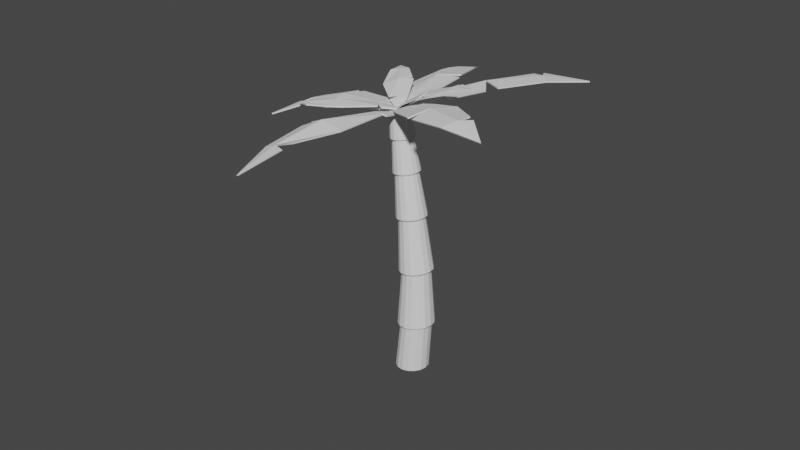 # Source: PlamTree_V2.blend  (saved by Blender 3.6.11; exported with 4.5.12 LTS)
import bpy
from mathutils import Matrix  # noqa: F401  (used for matrix-valued properties, if any)

bpy.ops.wm.read_factory_settings(use_empty=True)
scene = bpy.context.scene
scene.name = 'Scene'

# ---- collections
col_collection = bpy.data.collections.new('Collection'); scene.collection.children.link(col_collection)
col_collection_2 = bpy.data.collections.new('Collection 2'); scene.collection.children.link(col_collection_2)
col_collection_2_001 = bpy.data.collections.new('Collection 2.001'); scene.collection.children.link(col_collection_2_001)

# ---- world
world_world = bpy.data.worlds.new('World'); scene.world = world_world
world_world.use_nodes = True; world_world.node_tree.nodes.clear()
_N = world_world.node_tree.nodes; _L = world_world.node_tree.links
n0 = _N.new('ShaderNodeOutputWorld'); n0.name = 'World Output'; n0.location = (300, 300)
n1 = _N.new('ShaderNodeBackground'); n1.name = 'Background'; n1.location = (10, 300)
n1.inputs[0].default_value = (0.05088, 0.05088, 0.05088, 1.0)
_L.new(n1.outputs[0], n0.inputs[0])
n0.is_active_output = True
world_world.color = (0.05088, 0.05088, 0.05088)
world_world.use_sun_shadow = False
world_world.sun_shadow_jitter_overblur = 0.0

# ---- meshes
me_plane = bpy.data.meshes.new('Plane')
me_plane.from_pydata([(-0.1281, -0.005108, -0.1727), (0.1699, -0.005108, -0.1726), (0.02091, 2.246, -0.2706), (-0.3559, 1.646, -0.02818), (-0.5796, 1.055, -0.03456), (-0.3543, 0.3896, -0.04626), (0.3502, 0.3368, -0.0818), (0.5658, 1.038, -0.00544), (0.3916, 1.712, -0.07516), (0.02091, -0.005108, -0.1655), (0.0004832, 0.3368, -0.04024), (0.03417, 1.054, 0.0946), (0.005341, 1.712, -0.02553), (0.5248, 1.144, 0.00467), (-0.3349, 1.756, -0.05256), (-0.3406, 0.3198, -0.09125)], [], [(12, 8, 2), (9, 1, 6, 10), (10, 6, 7, 11), (11, 13, 8, 12), (4, 11, 12, 3), (5, 10, 11, 4), (0, 9, 10, 15), (14, 12, 2)])
_uv = me_plane.uv_layers.new(name='UVMap')
_uv.uv.foreach_set('vector', [0.5, 0.75, 1.0, 0.75, 0.5, 1.0, 0.5, 0.0, 1.0, 0.0, 1.0, 0.25, 0.5, 0.25, 0.5, 0.25, 1.0, 0.25, 1.0, 0.5, 0.5, 0.5, 0.5, 0.5, 1.0, 0.5, 1.0, 0.75, 0.5, 0.75, 0.0, 0.5, 0.5, 0.5, 0.5, 0.75, 0.0, 0.75, 0.0, 0.25, 0.5, 0.25, 0.5, 0.5, 0.0, 0.5, 0.0, 0.0, 0.5, 0.0, 0.5, 0.25, 0.0, 0.25, 0.0, 0.75, 0.5, 0.75, 0.0, 1.0])
me_plane.update()
me_plane_002 = bpy.data.meshes.new('Plane.002')
me_plane_002.from_pydata([(-0.1281, -0.005108, -0.1727), (0.1699, -0.005108, -0.1726), (0.02091, 2.246, -0.3171), (-0.377, 1.644, -0.03479), (-0.5796, 1.055, -0.03456), (-0.3543, 0.3896, -0.04626), (0.3502, 0.3368, -0.0818), (0.5596, 1.009, -0.004351), (0.3916, 1.712, -0.07516), (0.02091, -0.005108, -0.1655), (0.0004832, 0.3368, -0.04024), (0.03417, 1.054, 0.0946), (0.005341, 1.712, -0.02553), (0.5654, 1.151, 0.00815), (-0.3349, 1.756, -0.05256), (-0.3406, 0.3198, -0.09125)], [], [(12, 8, 2), (9, 1, 6, 10), (10, 6, 7, 11), (11, 13, 8, 12), (4, 11, 12, 3), (5, 10, 11, 4), (0, 9, 10, 15), (14, 12, 2)])
_uv = me_plane_002.uv_layers.new(name='UVMap')
_uv.uv.foreach_set('vector', [0.5, 0.75, 1.0, 0.75, 0.5, 1.0, 0.5, 0.0, 1.0, 0.0, 1.0, 0.25, 0.5, 0.25, 0.5, 0.25, 1.0, 0.25, 1.0, 0.5, 0.5, 0.5, 0.5, 0.5, 1.0, 0.5, 1.0, 0.75, 0.5, 0.75, 0.0, 0.5, 0.5, 0.5, 0.5, 0.75, 0.0, 0.75, 0.0, 0.25, 0.5, 0.25, 0.5, 0.5, 0.0, 0.5, 0.0, 0.0, 0.5, 0.0, 0.5, 0.25, 0.0, 0.25, 0.0, 0.75, 0.5, 0.75, 0.0, 1.0])
me_plane_002.update()
me_plane_003 = bpy.data.meshes.new('Plane.003')
me_plane_003.from_pydata([(-0.1281, -0.005108, -0.1727), (0.1699, -0.005108, -0.1726), (0.02091, 2.246, -0.3436), (-0.3376, 1.655, -0.04597), (-0.5796, 1.055, -0.03456), (-0.3543, 0.3896, -0.04626), (0.3502, 0.3368, -0.0818), (0.55, 1.01, 0.002762), (0.3916, 1.712, -0.07516), (0.02091, -0.005108, -0.1655), (0.0004832, 0.3368, -0.04024), (0.03417, 1.054, 0.0946), (0.005341, 1.712, -0.02553), (0.5654, 1.151, 0.00815), (-0.2933, 1.779, -0.07844), (-0.3406, 0.3198, -0.09125)], [], [(12, 8, 2), (9, 1, 6, 10), (10, 6, 7, 11), (11, 13, 8, 12), (4, 11, 12, 3), (5, 10, 11, 4), (0, 9, 10, 15), (14, 12, 2)])
_uv = me_plane_003.uv_layers.new(name='UVMap')
_uv.uv.foreach_set('vector', [0.5, 0.75, 1.0, 0.75, 0.5, 1.0, 0.5, 0.0, 1.0, 0.0, 1.0, 0.25, 0.5, 0.25, 0.5, 0.25, 1.0, 0.25, 1.0, 0.5, 0.5, 0.5, 0.5, 0.5, 1.0, 0.5, 1.0, 0.75, 0.5, 0.75, 0.0, 0.5, 0.5, 0.5, 0.5, 0.75, 0.0, 0.75, 0.0, 0.25, 0.5, 0.25, 0.5, 0.5, 0.0, 0.5, 0.0, 0.0, 0.5, 0.0, 0.5, 0.25, 0.0, 0.25, 0.0, 0.75, 0.5, 0.75, 0.0, 1.0])
me_plane_003.update()
me_plane_004 = bpy.data.meshes.new('Plane.004')
me_plane_004.from_pydata([(-0.1281, -0.005108, -0.1727), (0.1699, -0.005108, -0.1726), (0.02091, 2.246, -0.2478), (-0.3759, 1.636, -0.007458), (-0.5796, 1.055, -0.03456), (-0.3543, 0.3896, -0.04626), (0.3502, 0.3368, -0.0818), (0.5598, 1.014, 0.01753), (0.3916, 1.712, -0.07516), (0.02091, -0.005108, -0.1655), (0.0004832, 0.3368, -0.04024), (0.03417, 1.054, 0.0946), (0.005341, 1.712, -0.02553), (0.5654, 1.151, 0.00815), (-0.3349, 1.756, -0.05256), (-0.3406, 0.3198, -0.09125)], [], [(12, 8, 2), (9, 1, 6, 10), (10, 6, 7, 11), (11, 13, 8, 12), (4, 11, 12, 3), (5, 10, 11, 4), (0, 9, 10, 15), (14, 12, 2)])
_uv = me_plane_004.uv_layers.new(name='UVMap')
_uv.uv.foreach_set('vector', [0.5, 0.75, 1.0, 0.75, 0.5, 1.0, 0.5, 0.0, 1.0, 0.0, 1.0, 0.25, 0.5, 0.25, 0.5, 0.25, 1.0, 0.25, 1.0, 0.5, 0.5, 0.5, 0.5, 0.5, 1.0, 0.5, 1.0, 0.75, 0.5, 0.75, 0.0, 0.5, 0.5, 0.5, 0.5, 0.75, 0.0, 0.75, 0.0, 0.25, 0.5, 0.25, 0.5, 0.5, 0.0, 0.5, 0.0, 0.0, 0.5, 0.0, 0.5, 0.25, 0.0, 0.25, 0.0, 0.75, 0.5, 0.75, 0.0, 1.0])
me_plane_004.update()
me_plane_005 = bpy.data.meshes.new('Plane.005')
me_plane_005.from_pydata([(-0.1281, -0.005108, -0.1727), (0.1699, -0.005108, -0.1726), (0.02091, 2.246, -0.2478), (-0.3734, 1.701, -0.0709), (-0.5796, 1.055, -0.03456), (-0.3543, 0.3896, -0.04626), (0.3502, 0.3368, -0.0818), (0.4945, 0.9814, 0.01932), (0.3916, 1.712, -0.07516), (0.02091, -0.005108, -0.1655), (0.0004832, 0.3368, -0.04024), (0.03417, 1.054, 0.0946), (0.005341, 1.712, -0.02553), (0.5654, 1.151, 0.00815), (-0.3349, 1.756, -0.05256), (-0.3406, 0.3198, -0.09125)], [], [(12, 8, 2), (9, 1, 6, 10), (10, 6, 7, 11), (11, 13, 8, 12), (4, 11, 12, 3), (5, 10, 11, 4), (0, 9, 10, 15), (14, 12, 2)])
_uv = me_plane_005.uv_layers.new(name='UVMap')
_uv.uv.foreach_set('vector', [0.5, 0.75, 1.0, 0.75, 0.5, 1.0, 0.5, 0.0, 1.0, 0.0, 1.0, 0.25, 0.5, 0.25, 0.5, 0.25, 1.0, 0.25, 1.0, 0.5, 0.5, 0.5, 0.5, 0.5, 1.0, 0.5, 1.0, 0.75, 0.5, 0.75, 0.0, 0.5, 0.5, 0.5, 0.5, 0.75, 0.0, 0.75, 0.0, 0.25, 0.5, 0.25, 0.5, 0.5, 0.0, 0.5, 0.0, 0.0, 0.5, 0.0, 0.5, 0.25, 0.0, 0.25, 0.0, 0.75, 0.5, 0.75, 0.0, 1.0])
me_plane_005.update()
me_plane_006 = bpy.data.meshes.new('Plane.006')
me_plane_006.from_pydata([(-0.1281, -0.005108, -0.1727), (0.1699, -0.005108, -0.1726), (0.02017, 2.239, -0.3033), (-0.3559, 1.646, -0.02818), (-0.5796, 1.055, -0.03456), (-0.3543, 0.3896, -0.04626), (0.3502, 0.3368, -0.0818), (0.5658, 1.038, -0.00544), (0.3916, 1.712, -0.07516), (0.02091, -0.005108, -0.1655), (0.0004832, 0.3368, -0.04024), (0.03417, 1.054, 0.0946), (0.005341, 1.712, -0.02553), (0.5248, 1.144, 0.00467), (-0.3349, 1.756, -0.05256), (-0.3406, 0.3198, -0.09125)], [], [(12, 8, 2), (9, 1, 6, 10), (10, 6, 7, 11), (11, 13, 8, 12), (4, 11, 12, 3), (5, 10, 11, 4), (0, 9, 10, 15), (14, 12, 2)])
_uv = me_plane_006.uv_layers.new(name='UVMap')
_uv.uv.foreach_set('vector', [0.5, 0.75, 1.0, 0.75, 0.5, 1.0, 0.5, 0.0, 1.0, 0.0, 1.0, 0.25, 0.5, 0.25, 0.5, 0.25, 1.0, 0.25, 1.0, 0.5, 0.5, 0.5, 0.5, 0.5, 1.0, 0.5, 1.0, 0.75, 0.5, 0.75, 0.0, 0.5, 0.5, 0.5, 0.5, 0.75, 0.0, 0.75, 0.0, 0.25, 0.5, 0.25, 0.5, 0.5, 0.0, 0.5, 0.0, 0.0, 0.5, 0.0, 0.5, 0.25, 0.0, 0.25, 0.0, 0.75, 0.5, 0.75, 0.0, 1.0])
me_plane_006.update()
me_plane_007 = bpy.data.meshes.new('Plane.007')
me_plane_007.from_pydata([(-0.1281, -0.005108, -0.1727), (0.1699, -0.005108, -0.1726), (0.01892, 2.227, -0.3962), (-0.3559, 1.646, -0.02818), (-0.5796, 1.055, -0.03456), (-0.3543, 0.3896, -0.04626), (0.3502, 0.3368, -0.0818), (0.5658, 1.038, -0.00544), (0.3916, 1.712, -0.07516), (0.02091, -0.005108, -0.1655), (0.0004832, 0.3368, -0.04024), (0.03417, 1.054, 0.0946), (0.005341, 1.712, -0.02553), (0.5248, 1.144, 0.00467), (-0.3349, 1.756, -0.05256), (-0.3406, 0.3198, -0.09125)], [], [(12, 8, 2), (9, 1, 6, 10), (10, 6, 7, 11), (11, 13, 8, 12), (4, 11, 12, 3), (5, 10, 11, 4), (0, 9, 10, 15), (14, 12, 2)])
_uv = me_plane_007.uv_layers.new(name='UVMap')
_uv.uv.foreach_set('vector', [0.5, 0.75, 1.0, 0.75, 0.5, 1.0, 0.5, 0.0, 1.0, 0.0, 1.0, 0.25, 0.5, 0.25, 0.5, 0.25, 1.0, 0.25, 1.0, 0.5, 0.5, 0.5, 0.5, 0.5, 1.0, 0.5, 1.0, 0.75, 0.5, 0.75, 0.0, 0.5, 0.5, 0.5, 0.5, 0.75, 0.0, 0.75, 0.0, 0.25, 0.5, 0.25, 0.5, 0.5, 0.0, 0.5, 0.0, 0.0, 0.5, 0.0, 0.5, 0.25, 0.0, 0.25, 0.0, 0.75, 0.5, 0.75, 0.0, 1.0])
me_plane_007.update()
me_plane_008 = bpy.data.meshes.new('Plane.008')
me_plane_008.from_pydata([(-0.1281, -0.005108, -0.1727), (0.1699, -0.005108, -0.1726), (0.02005, 2.238, -0.312), (-0.3559, 1.646, -0.02818), (-0.5796, 1.055, -0.03456), (-0.3543, 0.3896, -0.04626), (0.3502, 0.3368, -0.0818), (0.5658, 1.038, -0.00544), (0.3916, 1.712, -0.07516), (0.02091, -0.005108, -0.1655), (0.0004832, 0.3368, -0.04024), (0.03417, 1.054, 0.0946), (0.005341, 1.712, -0.02553), (0.5248, 1.144, 0.00467), (-0.3349, 1.756, -0.05256), (-0.3406, 0.3198, -0.09125)], [], [(12, 8, 2), (9, 1, 6, 10), (10, 6, 7, 11), (11, 13, 8, 12), (4, 11, 12, 3), (5, 10, 11, 4), (0, 9, 10, 15), (14, 12, 2)])
_uv = me_plane_008.uv_layers.new(name='UVMap')
_uv.uv.foreach_set('vector', [0.5, 0.75, 1.0, 0.75, 0.5, 1.0, 0.5, 0.0, 1.0, 0.0, 1.0, 0.25, 0.5, 0.25, 0.5, 0.25, 1.0, 0.25, 1.0, 0.5, 0.5, 0.5, 0.5, 0.5, 1.0, 0.5, 1.0, 0.75, 0.5, 0.75, 0.0, 0.5, 0.5, 0.5, 0.5, 0.75, 0.0, 0.75, 0.0, 0.25, 0.5, 0.25, 0.5, 0.5, 0.0, 0.5, 0.0, 0.0, 0.5, 0.0, 0.5, 0.25, 0.0, 0.25, 0.0, 0.75, 0.5, 0.75, 0.0, 1.0])
me_plane_008.update()
me_cylinder_002 = bpy.data.meshes.new('Cylinder.002')
me_cylinder_002.from_pydata([(8.774e-10, 0.3789, -0.9792), (2.86e-10, 0.2279, 0.9921), (0.145, 0.3501, -0.9792), (0.0872, 0.2105, 0.9921), (0.2679, 0.2679, -0.9792), (0.1611, 0.1611, 0.9921), (0.3501, 0.145, -0.9792), (0.2105, 0.0872, 0.9921), (0.3789, -1.886e-09, -0.9792), (0.2279, 1.321e-09, 0.9921), (0.3501, -0.145, -0.9792), (0.2105, -0.0872, 0.9921), (0.2679, -0.2679, -0.9792), (0.1611, -0.1611, 0.9921), (0.145, -0.3501, -0.9792), (0.0872, -0.2105, 0.9921), (8.774e-10, -0.3789, -0.9792), (2.86e-10, -0.2279, 0.9921), (-0.145, -0.3501, -0.9792), (-0.0872, -0.2105, 0.9921), (-0.2679, -0.2679, -0.9792), (-0.1611, -0.1611, 0.9921), (-0.3501, -0.145, -0.9792), (-0.2105, -0.0872, 0.9921), (-0.3789, -1.886e-09, -0.9792), (-0.2279, 1.321e-09, 0.9921), (-0.3501, 0.145, -0.9792), (-0.2105, 0.0872, 0.9921), (-0.2679, 0.2679, -0.9792), (-0.1611, 0.1611, 0.9921), (-0.145, 0.3501, -0.9792), (-0.0872, 0.2105, 0.9921), (6.003e-10, 0.4205, -0.6073), (8.178e-10, 0.3596, -0.6217), (4.494e-10, 0.3872, -0.1782), (6.518e-10, 0.3315, -0.193), (2.995e-10, 0.347, 0.227), (4.801e-10, 0.2973, 0.2142), (2.101e-10, 0.3073, 0.5542), (3.684e-10, 0.2633, 0.5444), (1.725e-10, 0.2779, 0.7983), (3.144e-10, 0.2377, 0.791), (0.09098, 0.2197, 0.791), (0.1063, 0.2568, 0.7983), (0.1008, 0.2433, 0.5444), (0.1176, 0.2839, 0.5542), (0.1138, 0.2747, 0.2142), (0.1328, 0.3206, 0.227), (0.1269, 0.3063, -0.193), (0.1482, 0.3578, -0.1782), (0.1376, 0.3323, -0.6217), (0.1609, 0.3885, -0.6073), (0.1681, 0.1681, 0.791), (0.1965, 0.1965, 0.7983), (0.1862, 0.1862, 0.5444), (0.2173, 0.2173, 0.5542), (0.2102, 0.2102, 0.2142), (0.2453, 0.2453, 0.227), (0.2344, 0.2344, -0.193), (0.2738, 0.2738, -0.1782), (0.2543, 0.2543, -0.6217), (0.2973, 0.2973, -0.6073), (0.2197, 0.09098, 0.791), (0.2568, 0.1063, 0.7983), (0.2433, 0.1008, 0.5444), (0.2839, 0.1176, 0.5542), (0.2747, 0.1138, 0.2142), (0.3206, 0.1328, 0.227), (0.3063, 0.1269, -0.193), (0.3578, 0.1482, -0.1782), (0.3323, 0.1376, -0.6217), (0.3885, 0.1609, -0.6073), (0.2377, 1.102e-09, 0.791), (0.2779, 6.351e-10, 0.7983), (0.2633, 6.072e-10, 0.5444), (0.3073, 9.827e-11, 0.5542), (0.2973, -8.238e-11, 0.2142), (0.347, -6.543e-10, 0.227), (0.3315, -8.526e-10, -0.193), (0.3872, -1.494e-09, -0.1782), (0.3596, -1.522e-09, -0.6217), (0.4205, -2.227e-09, -0.6073), (0.2197, -0.09098, 0.791), (0.2568, -0.1063, 0.7983), (0.2433, -0.1008, 0.5444), (0.2839, -0.1176, 0.5542), (0.2747, -0.1138, 0.2142), (0.3206, -0.1328, 0.227), (0.3063, -0.1269, -0.193), (0.3578, -0.1482, -0.1782), (0.3323, -0.1376, -0.6217), (0.3885, -0.1609, -0.6073), (0.1681, -0.1681, 0.791), (0.1965, -0.1965, 0.7983), (0.1862, -0.1862, 0.5444), (0.2173, -0.2173, 0.5542), (0.2102, -0.2102, 0.2142), (0.2453, -0.2453, 0.227), (0.2344, -0.2344, -0.193), (0.2738, -0.2738, -0.1782), (0.2543, -0.2543, -0.6217), (0.2973, -0.2973, -0.6073), (0.09098, -0.2197, 0.791), (0.1063, -0.2568, 0.7983), (0.1008, -0.2433, 0.5444), (0.1176, -0.2839, 0.5542), (0.1138, -0.2747, 0.2142), (0.1328, -0.3206, 0.227), (0.1269, -0.3063, -0.193), (0.1482, -0.3578, -0.1782), (0.1376, -0.3323, -0.6217), (0.1609, -0.3885, -0.6073), (3.144e-10, -0.2377, 0.791), (1.725e-10, -0.2779, 0.7983), (3.684e-10, -0.2633, 0.5444), (2.101e-10, -0.3073, 0.5542), (4.801e-10, -0.2973, 0.2142), (2.995e-10, -0.347, 0.227), (6.518e-10, -0.3315, -0.193), (4.494e-10, -0.3872, -0.1782), (8.178e-10, -0.3596, -0.6217), (6.003e-10, -0.4205, -0.6073), (-0.09098, -0.2197, 0.791), (-0.1063, -0.2568, 0.7983), (-0.1008, -0.2433, 0.5444), (-0.1176, -0.2839, 0.5542), (-0.1138, -0.2747, 0.2142), (-0.1328, -0.3206, 0.227), (-0.1269, -0.3063, -0.193), (-0.1482, -0.3578, -0.1782), (-0.1376, -0.3323, -0.6217), (-0.1609, -0.3885, -0.6073), (-0.1681, -0.1681, 0.791), (-0.1965, -0.1965, 0.7983), (-0.1862, -0.1862, 0.5444), (-0.2173, -0.2173, 0.5542), (-0.2102, -0.2102, 0.2142), (-0.2453, -0.2453, 0.227), (-0.2344, -0.2344, -0.193), (-0.2738, -0.2738, -0.1782), (-0.2543, -0.2543, -0.6217), (-0.2973, -0.2973, -0.6073), (-0.2197, -0.09098, 0.791), (-0.2568, -0.1063, 0.7983), (-0.2433, -0.1008, 0.5444), (-0.2839, -0.1176, 0.5542), (-0.2747, -0.1138, 0.2142), (-0.3206, -0.1328, 0.227), (-0.3063, -0.1269, -0.193), (-0.3578, -0.1482, -0.1782), (-0.3323, -0.1376, -0.6217), (-0.3885, -0.1609, -0.6073), (-0.2377, 1.102e-09, 0.791), (-0.2779, 6.351e-10, 0.7983), (-0.2633, 6.072e-10, 0.5444), (-0.3073, 9.827e-11, 0.5542), (-0.2973, -8.238e-11, 0.2142), (-0.347, -6.543e-10, 0.227), (-0.3315, -8.526e-10, -0.193), (-0.3872, -1.494e-09, -0.1782), (-0.3596, -1.522e-09, -0.6217), (-0.4205, -2.227e-09, -0.6073), (-0.2197, 0.09098, 0.791), (-0.2568, 0.1063, 0.7983), (-0.2433, 0.1008, 0.5444), (-0.2839, 0.1176, 0.5542), (-0.2747, 0.1138, 0.2142), (-0.3206, 0.1328, 0.227), (-0.3063, 0.1269, -0.193), (-0.3578, 0.1482, -0.1782), (-0.3323, 0.1376, -0.6217), (-0.3885, 0.1609, -0.6073), (-0.1681, 0.1681, 0.791), (-0.1965, 0.1965, 0.7983), (-0.1862, 0.1862, 0.5444), (-0.2173, 0.2173, 0.5542), (-0.2102, 0.2102, 0.2142), (-0.2453, 0.2453, 0.227), (-0.2344, 0.2344, -0.193), (-0.2738, 0.2738, -0.1782), (-0.2543, 0.2543, -0.6217), (-0.2973, 0.2973, -0.6073), (-0.09098, 0.2197, 0.791), (-0.1063, 0.2568, 0.7983), (-0.1008, 0.2433, 0.5444), (-0.1176, 0.2839, 0.5542), (-0.1138, 0.2747, 0.2142), (-0.1328, 0.3206, 0.227), (-0.1269, 0.3063, -0.193), (-0.1482, 0.3578, -0.1782), (-0.1376, 0.3323, -0.6217), (-0.1609, 0.3885, -0.6073)], [], [(43, 3, 5, 53), (45, 42, 52, 55), (55, 52, 62, 65), (65, 62, 72, 75), (75, 72, 82, 85), (85, 82, 92, 95), (95, 92, 102, 105), (105, 102, 112, 115), (115, 112, 122, 125), (125, 122, 132, 135), (135, 132, 142, 145), (145, 142, 152, 155), (155, 152, 162, 165), (165, 162, 172, 175), (3, 1, 31, 29, 27, 25, 23, 21, 19, 17, 15, 13, 11, 9, 7, 5), (175, 172, 182, 185), (40, 1, 3, 43), (0, 2, 4, 6, 8, 10, 12, 14, 16, 18, 20, 22, 24, 26, 28, 30), (32, 35, 48, 51), (34, 37, 46, 49), (36, 39, 44, 47), (38, 41, 42, 45), (183, 31, 1, 40), (28, 180, 190, 30), (181, 178, 188, 191), (179, 176, 186, 189), (177, 174, 184, 187), (173, 29, 31, 183), (26, 170, 180, 28), (171, 168, 178, 181), (169, 166, 176, 179), (167, 164, 174, 177), (163, 27, 29, 173), (24, 160, 170, 26), (161, 158, 168, 171), (159, 156, 166, 169), (157, 154, 164, 167), (153, 25, 27, 163), (22, 150, 160, 24), (151, 148, 158, 161), (149, 146, 156, 159), (147, 144, 154, 157), (143, 23, 25, 153), (20, 140, 150, 22), (141, 138, 148, 151), (139, 136, 146, 149), (137, 134, 144, 147), (133, 21, 23, 143), (18, 130, 140, 20), (131, 128, 138, 141), (129, 126, 136, 139), (127, 124, 134, 137), (123, 19, 21, 133), (16, 120, 130, 18), (121, 118, 128, 131), (119, 116, 126, 129), (117, 114, 124, 127), (113, 17, 19, 123), (14, 110, 120, 16), (111, 108, 118, 121), (109, 106, 116, 119), (107, 104, 114, 117), (103, 15, 17, 113), (12, 100, 110, 14), (101, 98, 108, 111), (99, 96, 106, 109), (97, 94, 104, 107), (93, 13, 15, 103), (10, 90, 100, 12), (91, 88, 98, 101), (89, 86, 96, 99), (87, 84, 94, 97), (83, 11, 13, 93), (8, 80, 90, 10), (81, 78, 88, 91), (79, 76, 86, 89), (77, 74, 84, 87), (73, 9, 11, 83), (6, 70, 80, 8), (71, 68, 78, 81), (69, 66, 76, 79), (67, 64, 74, 77), (63, 7, 9, 73), (4, 60, 70, 6), (61, 58, 68, 71), (59, 56, 66, 69), (57, 54, 64, 67), (53, 5, 7, 63), (2, 50, 60, 4), (51, 48, 58, 61), (49, 46, 56, 59), (47, 44, 54, 57), (30, 190, 33, 0), (191, 188, 35, 32), (189, 186, 37, 34), (187, 184, 39, 36), (185, 182, 41, 38), (191, 32, 33, 190), (189, 34, 35, 188), (187, 36, 37, 186), (185, 38, 39, 184), (183, 40, 41, 182), (181, 191, 190, 180), (179, 189, 188, 178), (177, 187, 186, 176), (175, 185, 184, 174), (173, 183, 182, 172), (171, 181, 180, 170), (169, 179, 178, 168), (167, 177, 176, 166), (165, 175, 174, 164), (163, 173, 172, 162), (161, 171, 170, 160), (159, 169, 168, 158), (157, 167, 166, 156), (155, 165, 164, 154), (153, 163, 162, 152), (151, 161, 160, 150), (149, 159, 158, 148), (147, 157, 156, 146), (145, 155, 154, 144), (143, 153, 152, 142), (141, 151, 150, 140), (139, 149, 148, 138), (137, 147, 146, 136), (135, 145, 144, 134), (133, 143, 142, 132), (131, 141, 140, 130), (129, 139, 138, 128), (127, 137, 136, 126), (125, 135, 134, 124), (123, 133, 132, 122), (121, 131, 130, 120), (119, 129, 128, 118), (117, 127, 126, 116), (115, 125, 124, 114), (113, 123, 122, 112), (111, 121, 120, 110), (109, 119, 118, 108), (107, 117, 116, 106), (105, 115, 114, 104), (103, 113, 112, 102), (101, 111, 110, 100), (99, 109, 108, 98), (97, 107, 106, 96), (95, 105, 104, 94), (93, 103, 102, 92), (91, 101, 100, 90), (89, 99, 98, 88), (87, 97, 96, 86), (85, 95, 94, 84), (83, 93, 92, 82), (81, 91, 90, 80), (79, 89, 88, 78), (77, 87, 86, 76), (75, 85, 84, 74), (73, 83, 82, 72), (71, 81, 80, 70), (69, 79, 78, 68), (67, 77, 76, 66), (65, 75, 74, 64), (63, 73, 72, 62), (61, 71, 70, 60), (59, 69, 68, 58), (57, 67, 66, 56), (55, 65, 64, 54), (53, 63, 62, 52), (51, 61, 60, 50), (49, 59, 58, 48), (47, 57, 56, 46), (45, 55, 54, 44), (43, 53, 52, 42), (32, 51, 50, 33), (34, 49, 48, 35), (36, 47, 46, 37), (38, 45, 44, 39), (40, 43, 42, 41), (0, 33, 50, 2)])
_uv = me_cylinder_002.uv_layers.new(name='UVMap')
_uv.uv.foreach_set('vector', [0.9375, 0.9216, 0.9375, 1.0, 0.875, 1.0, 0.875, 0.9216, 0.9375, 0.8382, 0.9375, 0.9118, 0.875, 0.9118, 0.875, 0.8382, 0.875, 0.8382, 0.875, 0.9118, 0.8125, 0.9118, 0.8125, 0.8382, 0.8125, 0.8382, 0.8125, 0.9118, 0.75, 0.9118, 0.75, 0.8382, 0.75, 0.8382, 0.75, 0.9118, 0.6875, 0.9118, 0.6875, 0.8382, 0.6875, 0.8382, 0.6875, 0.9118, 0.625, 0.9118, 0.625, 0.8382, 0.625, 0.8382, 0.625, 0.9118, 0.5625, 0.9118, 0.5625, 0.8382, 0.5625, 0.8382, 0.5625, 0.9118, 0.5, 0.9118, 0.5, 0.8382, 0.5, 0.8382, 0.5, 0.9118, 0.4375, 0.9118, 0.4375, 0.8382, 0.4375, 0.8382, 0.4375, 0.9118, 0.375, 0.9118, 0.375, 0.8382, 0.375, 0.8382, 0.375, 0.9118, 0.3125, 0.9118, 0.3125, 0.8382, 0.3125, 0.8382, 0.3125, 0.9118, 0.25, 0.9118, 0.25, 0.8382, 0.25, 0.8382, 0.25, 0.9118, 0.1875, 0.9118, 0.1875, 0.8382, 0.1875, 0.8382, 0.1875, 0.9118, 0.125, 0.9118, 0.125, 0.8382, 0.3418, 0.4717, 0.25, 0.49, 0.1582, 0.4717, 0.08029, 0.4197, 0.02827, 0.3418, 0.01, 0.25, 0.02827, 0.1582, 0.08029, 0.08029, 0.1582, 0.02827, 0.25, 0.01, 0.3418, 0.02827, 0.4197, 0.08029, 0.4717, 0.1582, 0.49, 0.25, 0.4717, 0.3418, 0.4197, 0.4197, 0.125, 0.8382, 0.125, 0.9118, 0.0625, 0.9118, 0.0625, 0.8382, 1.0, 0.9216, 1.0, 1.0, 0.9375, 1.0, 0.9375, 0.9216, 0.75, 0.49, 0.8418, 0.4717, 0.9197, 0.4197, 0.9717, 0.3418, 0.99, 0.25, 0.9717, 0.1582, 0.9197, 0.08029, 0.8418, 0.02827, 0.75, 0.01, 0.6582, 0.02827, 0.5803, 0.08029, 0.5283, 0.1582, 0.51, 0.25, 0.5283, 0.3418, 0.5803, 0.4197, 0.6582, 0.4717, 1.0, 0.5882, 1.0, 0.6618, 0.9375, 0.6618, 0.9375, 0.5882, 1.0, 0.6716, 1.0, 0.7451, 0.9375, 0.7451, 0.9375, 0.6716, 1.0, 0.7549, 1.0, 0.8284, 0.9375, 0.8284, 0.9375, 0.7549, 1.0, 0.8382, 1.0, 0.9118, 0.9375, 0.9118, 0.9375, 0.8382, 0.0625, 0.9216, 0.0625, 1.0, 0.0, 1.0, 0.0, 0.9216, 0.125, 0.5, 0.125, 0.5784, 0.0625, 0.5784, 0.0625, 0.5, 0.125, 0.5882, 0.125, 0.6618, 0.0625, 0.6618, 0.0625, 0.5882, 0.125, 0.6716, 0.125, 0.7451, 0.0625, 0.7451, 0.0625, 0.6716, 0.125, 0.7549, 0.125, 0.8284, 0.0625, 0.8284, 0.0625, 0.7549, 0.125, 0.9216, 0.125, 1.0, 0.0625, 1.0, 0.0625, 0.9216, 0.1875, 0.5, 0.1875, 0.5784, 0.125, 0.5784, 0.125, 0.5, 0.1875, 0.5882, 0.1875, 0.6618, 0.125, 0.6618, 0.125, 0.5882, 0.1875, 0.6716, 0.1875, 0.7451, 0.125, 0.7451, 0.125, 0.6716, 0.1875, 0.7549, 0.1875, 0.8284, 0.125, 0.8284, 0.125, 0.7549, 0.1875, 0.9216, 0.1875, 1.0, 0.125, 1.0, 0.125, 0.9216, 0.25, 0.5, 0.25, 0.5784, 0.1875, 0.5784, 0.1875, 0.5, 0.25, 0.5882, 0.25, 0.6618, 0.1875, 0.6618, 0.1875, 0.5882, 0.25, 0.6716, 0.25, 0.7451, 0.1875, 0.7451, 0.1875, 0.6716, 0.25, 0.7549, 0.25, 0.8284, 0.1875, 0.8284, 0.1875, 0.7549, 0.25, 0.9216, 0.25, 1.0, 0.1875, 1.0, 0.1875, 0.9216, 0.3125, 0.5, 0.3125, 0.5784, 0.25, 0.5784, 0.25, 0.5, 0.3125, 0.5882, 0.3125, 0.6618, 0.25, 0.6618, 0.25, 0.5882, 0.3125, 0.6716, 0.3125, 0.7451, 0.25, 0.7451, 0.25, 0.6716, 0.3125, 0.7549, 0.3125, 0.8284, 0.25, 0.8284, 0.25, 0.7549, 0.3125, 0.9216, 0.3125, 1.0, 0.25, 1.0, 0.25, 0.9216, 0.375, 0.5, 0.375, 0.5784, 0.3125, 0.5784, 0.3125, 0.5, 0.375, 0.5882, 0.375, 0.6618, 0.3125, 0.6618, 0.3125, 0.5882, 0.375, 0.6716, 0.375, 0.7451, 0.3125, 0.7451, 0.3125, 0.6716, 0.375, 0.7549, 0.375, 0.8284, 0.3125, 0.8284, 0.3125, 0.7549, 0.375, 0.9216, 0.375, 1.0, 0.3125, 1.0, 0.3125, 0.9216, 0.4375, 0.5, 0.4375, 0.5784, 0.375, 0.5784, 0.375, 0.5, 0.4375, 0.5882, 0.4375, 0.6618, 0.375, 0.6618, 0.375, 0.5882, 0.4375, 0.6716, 0.4375, 0.7451, 0.375, 0.7451, 0.375, 0.6716, 0.4375, 0.7549, 0.4375, 0.8284, 0.375, 0.8284, 0.375, 0.7549, 0.4375, 0.9216, 0.4375, 1.0, 0.375, 1.0, 0.375, 0.9216, 0.5, 0.5, 0.5, 0.5784, 0.4375, 0.5784, 0.4375, 0.5, 0.5, 0.5882, 0.5, 0.6618, 0.4375, 0.6618, 0.4375, 0.5882, 0.5, 0.6716, 0.5, 0.7451, 0.4375, 0.7451, 0.4375, 0.6716, 0.5, 0.7549, 0.5, 0.8284, 0.4375, 0.8284, 0.4375, 0.7549, 0.5, 0.9216, 0.5, 1.0, 0.4375, 1.0, 0.4375, 0.9216, 0.5625, 0.5, 0.5625, 0.5784, 0.5, 0.5784, 0.5, 0.5, 0.5625, 0.5882, 0.5625, 0.6618, 0.5, 0.6618, 0.5, 0.5882, 0.5625, 0.6716, 0.5625, 0.7451, 0.5, 0.7451, 0.5, 0.6716, 0.5625, 0.7549, 0.5625, 0.8284, 0.5, 0.8284, 0.5, 0.7549, 0.5625, 0.9216, 0.5625, 1.0, 0.5, 1.0, 0.5, 0.9216, 0.625, 0.5, 0.625, 0.5784, 0.5625, 0.5784, 0.5625, 0.5, 0.625, 0.5882, 0.625, 0.6618, 0.5625, 0.6618, 0.5625, 0.5882, 0.625, 0.6716, 0.625, 0.7451, 0.5625, 0.7451, 0.5625, 0.6716, 0.625, 0.7549, 0.625, 0.8284, 0.5625, 0.8284, 0.5625, 0.7549, 0.625, 0.9216, 0.625, 1.0, 0.5625, 1.0, 0.5625, 0.9216, 0.6875, 0.5, 0.6875, 0.5784, 0.625, 0.5784, 0.625, 0.5, 0.6875, 0.5882, 0.6875, 0.6618, 0.625, 0.6618, 0.625, 0.5882, 0.6875, 0.6716, 0.6875, 0.7451, 0.625, 0.7451, 0.625, 0.6716, 0.6875, 0.7549, 0.6875, 0.8284, 0.625, 0.8284, 0.625, 0.7549, 0.6875, 0.9216, 0.6875, 1.0, 0.625, 1.0, 0.625, 0.9216, 0.75, 0.5, 0.75, 0.5784, 0.6875, 0.5784, 0.6875, 0.5, 0.75, 0.5882, 0.75, 0.6618, 0.6875, 0.6618, 0.6875, 0.5882, 0.75, 0.6716, 0.75, 0.7451, 0.6875, 0.7451, 0.6875, 0.6716, 0.75, 0.7549, 0.75, 0.8284, 0.6875, 0.8284, 0.6875, 0.7549, 0.75, 0.9216, 0.75, 1.0, 0.6875, 1.0, 0.6875, 0.9216, 0.8125, 0.5, 0.8125, 0.5784, 0.75, 0.5784, 0.75, 0.5, 0.8125, 0.5882, 0.8125, 0.6618, 0.75, 0.6618, 0.75, 0.5882, 0.8125, 0.6716, 0.8125, 0.7451, 0.75, 0.7451, 0.75, 0.6716, 0.8125, 0.7549, 0.8125, 0.8284, 0.75, 0.8284, 0.75, 0.7549, 0.8125, 0.9216, 0.8125, 1.0, 0.75, 1.0, 0.75, 0.9216, 0.875, 0.5, 0.875, 0.5784, 0.8125, 0.5784, 0.8125, 0.5, 0.875, 0.5882, 0.875, 0.6618, 0.8125, 0.6618, 0.8125, 0.5882, 0.875, 0.6716, 0.875, 0.7451, 0.8125, 0.7451, 0.8125, 0.6716, 0.875, 0.7549, 0.875, 0.8284, 0.8125, 0.8284, 0.8125, 0.7549, 0.875, 0.9216, 0.875, 1.0, 0.8125, 1.0, 0.8125, 0.9216, 0.9375, 0.5, 0.9375, 0.5784, 0.875, 0.5784, 0.875, 0.5, 0.9375, 0.5882, 0.9375, 0.6618, 0.875, 0.6618, 0.875, 0.5882, 0.9375, 0.6716, 0.9375, 0.7451, 0.875, 0.7451, 0.875, 0.6716, 0.9375, 0.7549, 0.9375, 0.8284, 0.875, 0.8284, 0.875, 0.7549, 0.0625, 0.5, 0.0625, 0.5784, 0.0, 0.5784, 0.0, 0.5, 0.0625, 0.5882, 0.0625, 0.6618, 0.0, 0.6618, 0.0, 0.5882, 0.0625, 0.6716, 0.0625, 0.7451, 0.0, 0.7451, 0.0, 0.6716, 0.0625, 0.7549, 0.0625, 0.8284, 0.0, 0.8284, 0.0, 0.7549, 0.0625, 0.8382, 0.0625, 0.9118, 0.0, 0.9118, 0.0, 0.8382, 0.0625, 0.5882, 0.0, 0.5882, 0.0, 0.5784, 0.0625, 0.5784, 0.0625, 0.6716, 0.0, 0.6716, 0.0, 0.6618, 0.0625, 0.6618, 0.0625, 0.7549, 0.0, 0.7549, 0.0, 0.7451, 0.0625, 0.7451, 0.0625, 0.8382, 0.0, 0.8382, 0.0, 0.8284, 0.0625, 0.8284, 0.0625, 0.9216, 0.0, 0.9216, 0.0, 0.9118, 0.0625, 0.9118, 0.125, 0.5882, 0.0625, 0.5882, 0.0625, 0.5784, 0.125, 0.5784, 0.125, 0.6716, 0.0625, 0.6716, 0.0625, 0.6618, 0.125, 0.6618, 0.125, 0.7549, 0.0625, 0.7549, 0.0625, 0.7451, 0.125, 0.7451, 0.125, 0.8382, 0.0625, 0.8382, 0.0625, 0.8284, 0.125, 0.8284, 0.125, 0.9216, 0.0625, 0.9216, 0.0625, 0.9118, 0.125, 0.9118, 0.1875, 0.5882, 0.125, 0.5882, 0.125, 0.5784, 0.1875, 0.5784, 0.1875, 0.6716, 0.125, 0.6716, 0.125, 0.6618, 0.1875, 0.6618, 0.1875, 0.7549, 0.125, 0.7549, 0.125, 0.7451, 0.1875, 0.7451, 0.1875, 0.8382, 0.125, 0.8382, 0.125, 0.8284, 0.1875, 0.8284, 0.1875, 0.9216, 0.125, 0.9216, 0.125, 0.9118, 0.1875, 0.9118, 0.25, 0.5882, 0.1875, 0.5882, 0.1875, 0.5784, 0.25, 0.5784, 0.25, 0.6716, 0.1875, 0.6716, 0.1875, 0.6618, 0.25, 0.6618, 0.25, 0.7549, 0.1875, 0.7549, 0.1875, 0.7451, 0.25, 0.7451, 0.25, 0.8382, 0.1875, 0.8382, 0.1875, 0.8284, 0.25, 0.8284, 0.25, 0.9216, 0.1875, 0.9216, 0.1875, 0.9118, 0.25, 0.9118, 0.3125, 0.5882, 0.25, 0.5882, 0.25, 0.5784, 0.3125, 0.5784, 0.3125, 0.6716, 0.25, 0.6716, 0.25, 0.6618, 0.3125, 0.6618, 0.3125, 0.7549, 0.25, 0.7549, 0.25, 0.7451, 0.3125, 0.7451, 0.3125, 0.8382, 0.25, 0.8382, 0.25, 0.8284, 0.3125, 0.8284, 0.3125, 0.9216, 0.25, 0.9216, 0.25, 0.9118, 0.3125, 0.9118, 0.375, 0.5882, 0.3125, 0.5882, 0.3125, 0.5784, 0.375, 0.5784, 0.375, 0.6716, 0.3125, 0.6716, 0.3125, 0.6618, 0.375, 0.6618, 0.375, 0.7549, 0.3125, 0.7549, 0.3125, 0.7451, 0.375, 0.7451, 0.375, 0.8382, 0.3125, 0.8382, 0.3125, 0.8284, 0.375, 0.8284, 0.375, 0.9216, 0.3125, 0.9216, 0.3125, 0.9118, 0.375, 0.9118, 0.4375, 0.5882, 0.375, 0.5882, 0.375, 0.5784, 0.4375, 0.5784, 0.4375, 0.6716, 0.375, 0.6716, 0.375, 0.6618, 0.4375, 0.6618, 0.4375, 0.7549, 0.375, 0.7549, 0.375, 0.7451, 0.4375, 0.7451, 0.4375, 0.8382, 0.375, 0.8382, 0.375, 0.8284, 0.4375, 0.8284, 0.4375, 0.9216, 0.375, 0.9216, 0.375, 0.9118, 0.4375, 0.9118, 0.5, 0.5882, 0.4375, 0.5882, 0.4375, 0.5784, 0.5, 0.5784, 0.5, 0.6716, 0.4375, 0.6716, 0.4375, 0.6618, 0.5, 0.6618, 0.5, 0.7549, 0.4375, 0.7549, 0.4375, 0.7451, 0.5, 0.7451, 0.5, 0.8382, 0.4375, 0.8382, 0.4375, 0.8284, 0.5, 0.8284, 0.5, 0.9216, 0.4375, 0.9216, 0.4375, 0.9118, 0.5, 0.9118, 0.5625, 0.5882, 0.5, 0.5882, 0.5, 0.5784, 0.5625, 0.5784, 0.5625, 0.6716, 0.5, 0.6716, 0.5, 0.6618, 0.5625, 0.6618, 0.5625, 0.7549, 0.5, 0.7549, 0.5, 0.7451, 0.5625, 0.7451, 0.5625, 0.8382, 0.5, 0.8382, 0.5, 0.8284, 0.5625, 0.8284, 0.5625, 0.9216, 0.5, 0.9216, 0.5, 0.9118, 0.5625, 0.9118, 0.625, 0.5882, 0.5625, 0.5882, 0.5625, 0.5784, 0.625, 0.5784, 0.625, 0.6716, 0.5625, 0.6716, 0.5625, 0.6618, 0.625, 0.6618, 0.625, 0.7549, 0.5625, 0.7549, 0.5625, 0.7451, 0.625, 0.7451, 0.625, 0.8382, 0.5625, 0.8382, 0.5625, 0.8284, 0.625, 0.8284, 0.625, 0.9216, 0.5625, 0.9216, 0.5625, 0.9118, 0.625, 0.9118, 0.6875, 0.5882, 0.625, 0.5882, 0.625, 0.5784, 0.6875, 0.5784, 0.6875, 0.6716, 0.625, 0.6716, 0.625, 0.6618, 0.6875, 0.6618, 0.6875, 0.7549, 0.625, 0.7549, 0.625, 0.7451, 0.6875, 0.7451, 0.6875, 0.8382, 0.625, 0.8382, 0.625, 0.8284, 0.6875, 0.8284, 0.6875, 0.9216, 0.625, 0.9216, 0.625, 0.9118, 0.6875, 0.9118, 0.75, 0.5882, 0.6875, 0.5882, 0.6875, 0.5784, 0.75, 0.5784, 0.75, 0.6716, 0.6875, 0.6716, 0.6875, 0.6618, 0.75, 0.6618, 0.75, 0.7549, 0.6875, 0.7549, 0.6875, 0.7451, 0.75, 0.7451, 0.75, 0.8382, 0.6875, 0.8382, 0.6875, 0.8284, 0.75, 0.8284, 0.75, 0.9216, 0.6875, 0.9216, 0.6875, 0.9118, 0.75, 0.9118, 0.8125, 0.5882, 0.75, 0.5882, 0.75, 0.5784, 0.8125, 0.5784, 0.8125, 0.6716, 0.75, 0.6716, 0.75, 0.6618, 0.8125, 0.6618, 0.8125, 0.7549, 0.75, 0.7549, 0.75, 0.7451, 0.8125, 0.7451, 0.8125, 0.8382, 0.75, 0.8382, 0.75, 0.8284, 0.8125, 0.8284, 0.8125, 0.9216, 0.75, 0.9216, 0.75, 0.9118, 0.8125, 0.9118, 0.875, 0.5882, 0.8125, 0.5882, 0.8125, 0.5784, 0.875, 0.5784, 0.875, 0.6716, 0.8125, 0.6716, 0.8125, 0.6618, 0.875, 0.6618, 0.875, 0.7549, 0.8125, 0.7549, 0.8125, 0.7451, 0.875, 0.7451, 0.875, 0.8382, 0.8125, 0.8382, 0.8125, 0.8284, 0.875, 0.8284, 0.875, 0.9216, 0.8125, 0.9216, 0.8125, 0.9118, 0.875, 0.9118, 0.9375, 0.5882, 0.875, 0.5882, 0.875, 0.5784, 0.9375, 0.5784, 0.9375, 0.6716, 0.875, 0.6716, 0.875, 0.6618, 0.9375, 0.6618, 0.9375, 0.7549, 0.875, 0.7549, 0.875, 0.7451, 0.9375, 0.7451, 0.9375, 0.8382, 0.875, 0.8382, 0.875, 0.8284, 0.9375, 0.8284, 0.9375, 0.9216, 0.875, 0.9216, 0.875, 0.9118, 0.9375, 0.9118, 1.0, 0.5882, 0.9375, 0.5882, 0.9375, 0.5784, 1.0, 0.5784, 1.0, 0.6716, 0.9375, 0.6716, 0.9375, 0.6618, 1.0, 0.6618, 1.0, 0.7549, 0.9375, 0.7549, 0.9375, 0.7451, 1.0, 0.7451, 1.0, 0.8382, 0.9375, 0.8382, 0.9375, 0.8284, 1.0, 0.8284, 1.0, 0.9216, 0.9375, 0.9216, 0.9375, 0.9118, 1.0, 0.9118, 1.0, 0.5, 1.0, 0.5784, 0.9375, 0.5784, 0.9375, 0.5])
me_cylinder_002.update()
me_plane_009 = bpy.data.meshes.new('Plane.009')
me_plane_009.from_pydata([(-0.1281, -0.005108, -0.1727), (0.1699, -0.005108, -0.1726), (0.02091, 2.246, -0.2706), (-0.3559, 1.646, -0.02818), (-0.5796, 1.055, -0.03456), (-0.3543, 0.3896, -0.04626), (0.3502, 0.3368, -0.0818), (0.5658, 1.038, -0.00544), (0.3916, 1.712, -0.07516), (0.02091, -0.005108, -0.1655), (0.0004832, 0.3368, -0.04024), (0.03417, 1.054, 0.0946), (0.005341, 1.712, -0.02553), (0.5248, 1.144, 0.00467), (-0.3349, 1.756, -0.05256), (-0.3406, 0.3198, -0.09125), (-0.07043, 0.06098, -0.1727), (0.07518, -0.0867, -0.1726), (3.46, 1.087, -0.3171), (2.34, 0.99, -0.03479), (1.338, 0.803, -0.03456), (0.4253, 0.366, -0.04626), (0.6884, -0.008958, -0.0818), (1.823, 0.2156, -0.004351), (2.821, 0.6424, -0.07516), (0.002374, -0.01286, -0.1655), (0.5175, 0.1643, -0.04024), (1.636, 0.4983, 0.0946), (2.632, 0.8339, -0.02553), (2.044, 0.2823, 0.00815), (2.534, 1.024, -0.05256), (0.3247, 0.3251, -0.09125), (0.05553, 0.05421, -0.1636), (-0.1142, -0.06819, -0.1636), (2.837, -1.289, -0.321), (2.288, -0.8053, -0.04699), (1.663, -0.3643, -0.03649), (0.6868, -0.07765, -0.04726), (0.2184, -0.3369, -0.07998), (0.9612, -0.8023, -0.002141), (1.945, -1.137, -0.07386), (-0.02932, -0.006988, -0.157), (0.4176, -0.1933, -0.04172), (1.312, -0.6158, 0.08239), (2.165, -0.9784, -0.02818), (1.133, -0.8892, 0.002817), (2.421, -0.8941, -0.07688), (0.5901, -0.04349, -0.08867), (0.1204, -0.02527, -0.2432), (-0.1512, 0.04436, -0.2432), (-1.646, -2.043, -0.3491), (-0.8419, -1.579, -0.01051), (-0.2361, -1.097, -0.04868), (0.04077, -0.4379, -0.06516), (-0.5631, -0.2252, -0.1152), (-1.244, -0.793, 0.02469), (-1.597, -1.469, -0.1059), (-0.01536, 0.009542, -0.2331), (-0.2443, -0.3069, -0.05668), (-0.7947, -0.9531, 0.1333), (-1.245, -1.559, -0.03597), (-1.349, -0.9172, 0.01148), (-0.9665, -1.679, -0.07404), (0.07889, -0.371, -0.1285), (-0.03624, -0.0699, -0.1727), (0.06681, 0.08879, -0.1726), (-3.535, 0.7534, -0.2478), (-2.812, 0.3632, -0.0709), (-1.865, 0.04009, -0.03456), (-0.7368, -0.05994, -0.04626), (-0.41, 0.2978, -0.0818), (-1.376, 0.5876, 0.01932), (-2.564, 0.7742, -0.07516), (0.01529, 0.009449, -0.1655), (-0.5309, 0.1115, -0.04024), (-1.651, 0.3666, 0.0946), (-2.697, 0.5685, -0.02553), (-1.62, 0.6815, 0.00815), (-2.885, 0.4019, -0.05256), (-0.622, -0.07573, -0.09125), (-0.07391, -0.008754, -0.13), (0.08406, 0.03284, -0.1277), (-0.9545, 1.18, 0.3052), (-0.8888, 0.8021, 0.3246), (-0.7571, 0.4665, 0.1856), (-0.3554, 0.1549, 0.02976), (0.03873, 0.2284, 0.002929), (-0.1411, 0.6154, 0.2069), (-0.5229, 0.9438, 0.3186), (0.005417, 0.01155, -0.1247), (-0.1447, 0.1767, 0.02395), (-0.4252, 0.5429, 0.2636), (-0.7253, 0.8865, 0.3439), (-0.2072, 0.6635, 0.2363), (-0.9258, 0.8638, 0.3359), (-0.3207, 0.1238, -0.0116), (0.03367, -0.04432, -0.1426), (-0.0827, 0.04525, -0.14), (-2.075, -0.8641, 0.2845), (-1.356, -0.7376, 0.369), (-0.7348, -0.5794, 0.2125), (-0.2205, -0.2576, 0.03719), (-0.452, -0.02726, 0.00699), (-1.163, -0.2272, 0.2366), (-1.714, -0.5404, 0.3622), (-0.02365, 0.0007868, -0.1367), (-0.3104, -0.1305, 0.03064), (-0.9578, -0.3888, 0.3004), (-1.557, -0.6543, 0.3907), (-1.241, -0.2794, 0.2697), (-1.468, -0.7747, 0.3818), (-0.168, -0.2288, -0.00936), (0.04074, 0.03611, -0.13), (-0.01758, -0.05708, -0.1277), (2.151, -0.4389, 0.2999), (1.63, -0.201, 0.3246), (1.116, -0.01954, 0.1856), (0.4435, 0.03572, 0.02976), (0.26, -0.1756, 0.002929), (0.8723, -0.3736, 0.2069), (1.552, -0.4487, 0.3186), (0.01073, -0.01029, -0.1247), (0.3235, -0.06506, 0.02395), (0.98, -0.2076, 0.2636), (1.622, -0.3265, 0.3439), (0.979, -0.3805, 0.2363), (1.734, -0.2292, 0.3359), (0.3801, 0.04339, -0.0116)], [], [(12, 8, 2), (9, 1, 6, 10), (10, 6, 7, 11), (11, 13, 8, 12), (4, 11, 12, 3), (5, 10, 11, 4), (0, 9, 10, 15), (14, 12, 2), (28, 24, 18), (25, 17, 22, 26), (26, 22, 23, 27), (27, 29, 24, 28), (20, 27, 28, 19), (21, 26, 27, 20), (16, 25, 26, 31), (30, 28, 18), (44, 40, 34), (41, 33, 38, 42), (42, 38, 39, 43), (43, 45, 40, 44), (36, 43, 44, 35), (37, 42, 43, 36), (32, 41, 42, 47), (46, 44, 34), (60, 56, 50), (57, 49, 54, 58), (58, 54, 55, 59), (59, 61, 56, 60), (52, 59, 60, 51), (53, 58, 59, 52), (48, 57, 58, 63), (62, 60, 50), (76, 72, 66), (73, 65, 70, 74), (74, 70, 71, 75), (75, 77, 72, 76), (68, 75, 76, 67), (69, 74, 75, 68), (64, 73, 74, 79), (78, 76, 66), (92, 88, 82), (89, 81, 86, 90), (90, 86, 87, 91), (91, 93, 88, 92), (84, 91, 92, 83), (85, 90, 91, 84), (80, 89, 90, 95), (94, 92, 82), (108, 104, 98), (105, 97, 102, 106), (106, 102, 103, 107), (107, 109, 104, 108), (100, 107, 108, 99), (101, 106, 107, 100), (96, 105, 106, 111), (110, 108, 98), (124, 120, 114), (121, 113, 118, 122), (122, 118, 119, 123), (123, 125, 120, 124), (116, 123, 124, 115), (117, 122, 123, 116), (112, 121, 122, 127), (126, 124, 114)])
_uv = me_plane_009.uv_layers.new(name='UVMap')
_uv.uv.foreach_set('vector', [0.5, 0.75, 1.0, 0.75, 0.5, 1.0, 0.5, 0.0, 1.0, 0.0, 1.0, 0.25, 0.5, 0.25, 0.5, 0.25, 1.0, 0.25, 1.0, 0.5, 0.5, 0.5, 0.5, 0.5, 1.0, 0.5, 1.0, 0.75, 0.5, 0.75, 0.0, 0.5, 0.5, 0.5, 0.5, 0.75, 0.0, 0.75, 0.0, 0.25, 0.5, 0.25, 0.5, 0.5, 0.0, 0.5, 0.0, 0.0, 0.5, 0.0, 0.5, 0.25, 0.0, 0.25, 0.0, 0.75, 0.5, 0.75, 0.0, 1.0, 0.5, 0.75, 1.0, 0.75, 0.5, 1.0, 0.5, 0.0, 1.0, 0.0, 1.0, 0.25, 0.5, 0.25, 0.5, 0.25, 1.0, 0.25, 1.0, 0.5, 0.5, 0.5, 0.5, 0.5, 1.0, 0.5, 1.0, 0.75, 0.5, 0.75, 0.0, 0.5, 0.5, 0.5, 0.5, 0.75, 0.0, 0.75, 0.0, 0.25, 0.5, 0.25, 0.5, 0.5, 0.0, 0.5, 0.0, 0.0, 0.5, 0.0, 0.5, 0.25, 0.0, 0.25, 0.0, 0.75, 0.5, 0.75, 0.0, 1.0, 0.5, 0.75, 1.0, 0.75, 0.5, 1.0, 0.5, 0.0, 1.0, 0.0, 1.0, 0.25, 0.5, 0.25, 0.5, 0.25, 1.0, 0.25, 1.0, 0.5, 0.5, 0.5, 0.5, 0.5, 1.0, 0.5, 1.0, 0.75, 0.5, 0.75, 0.0, 0.5, 0.5, 0.5, 0.5, 0.75, 0.0, 0.75, 0.0, 0.25, 0.5, 0.25, 0.5, 0.5, 0.0, 0.5, 0.0, 0.0, 0.5, 0.0, 0.5, 0.25, 0.0, 0.25, 0.0, 0.75, 0.5, 0.75, 0.0, 1.0, 0.5, 0.75, 1.0, 0.75, 0.5, 1.0, 0.5, 0.0, 1.0, 0.0, 1.0, 0.25, 0.5, 0.25, 0.5, 0.25, 1.0, 0.25, 1.0, 0.5, 0.5, 0.5, 0.5, 0.5, 1.0, 0.5, 1.0, 0.75, 0.5, 0.75, 0.0, 0.5, 0.5, 0.5, 0.5, 0.75, 0.0, 0.75, 0.0, 0.25, 0.5, 0.25, 0.5, 0.5, 0.0, 0.5, 0.0, 0.0, 0.5, 0.0, 0.5, 0.25, 0.0, 0.25, 0.0, 0.75, 0.5, 0.75, 0.0, 1.0, 0.5, 0.75, 1.0, 0.75, 0.5, 1.0, 0.5, 0.0, 1.0, 0.0, 1.0, 0.25, 0.5, 0.25, 0.5, 0.25, 1.0, 0.25, 1.0, 0.5, 0.5, 0.5, 0.5, 0.5, 1.0, 0.5, 1.0, 0.75, 0.5, 0.75, 0.0, 0.5, 0.5, 0.5, 0.5, 0.75, 0.0, 0.75, 0.0, 0.25, 0.5, 0.25, 0.5, 0.5, 0.0, 0.5, 0.0, 0.0, 0.5, 0.0, 0.5, 0.25, 0.0, 0.25, 0.0, 0.75, 0.5, 0.75, 0.0, 1.0, 0.5, 0.75, 1.0, 0.75, 0.5, 1.0, 0.5, 0.0, 1.0, 0.0, 1.0, 0.25, 0.5, 0.25, 0.5, 0.25, 1.0, 0.25, 1.0, 0.5, 0.5, 0.5, 0.5, 0.5, 1.0, 0.5, 1.0, 0.75, 0.5, 0.75, 0.0, 0.5, 0.5, 0.5, 0.5, 0.75, 0.0, 0.75, 0.0, 0.25, 0.5, 0.25, 0.5, 0.5, 0.0, 0.5, 0.0, 0.0, 0.5, 0.0, 0.5, 0.25, 0.0, 0.25, 0.0, 0.75, 0.5, 0.75, 0.0, 1.0, 0.5, 0.75, 1.0, 0.75, 0.5, 1.0, 0.5, 0.0, 1.0, 0.0, 1.0, 0.25, 0.5, 0.25, 0.5, 0.25, 1.0, 0.25, 1.0, 0.5, 0.5, 0.5, 0.5, 0.5, 1.0, 0.5, 1.0, 0.75, 0.5, 0.75, 0.0, 0.5, 0.5, 0.5, 0.5, 0.75, 0.0, 0.75, 0.0, 0.25, 0.5, 0.25, 0.5, 0.5, 0.0, 0.5, 0.0, 0.0, 0.5, 0.0, 0.5, 0.25, 0.0, 0.25, 0.0, 0.75, 0.5, 0.75, 0.0, 1.0, 0.5, 0.75, 1.0, 0.75, 0.5, 1.0, 0.5, 0.0, 1.0, 0.0, 1.0, 0.25, 0.5, 0.25, 0.5, 0.25, 1.0, 0.25, 1.0, 0.5, 0.5, 0.5, 0.5, 0.5, 1.0, 0.5, 1.0, 0.75, 0.5, 0.75, 0.0, 0.5, 0.5, 0.5, 0.5, 0.75, 0.0, 0.75, 0.0, 0.25, 0.5, 0.25, 0.5, 0.5, 0.0, 0.5, 0.0, 0.0, 0.5, 0.0, 0.5, 0.25, 0.0, 0.25, 0.0, 0.75, 0.5, 0.75, 0.0, 1.0])
me_plane_009.update()
me_cylinder_001 = bpy.data.meshes.new('Cylinder.001')
me_cylinder_001.from_pydata([(0.2445, 0.3789, -0.9772), (-0.1347, 0.2279, 0.9892), (0.3893, 0.3501, -0.975), (-0.04839, 0.2105, 0.9932), (0.5121, 0.2679, -0.9731), (0.0248, 0.1611, 0.9965), (0.5942, 0.145, -0.9719), (0.0737, 0.0872, 0.9988), (0.623, 0.0, -0.9714), (0.09087, 0.0, 0.9995), (0.5937, -0.145, -0.9719), (0.0737, -0.0872, 0.9988), (0.5104, -0.2679, -0.9732), (0.0248, -0.1611, 0.9965), (0.3857, -0.3501, -0.9751), (-0.04839, -0.2105, 0.9932), (0.2408, -0.3789, -0.9773), (-0.1347, -0.2279, 0.9892), (0.09792, -0.3501, -0.9795), (-0.221, -0.2105, 0.9852), (-0.02357, -0.2679, -0.9813), (-0.2942, -0.1611, 0.9819), (-0.1052, -0.145, -0.9826), (-0.3431, -0.0872, 0.9796), (-0.134, 0.0, -0.983), (-0.3603, 0.0, 0.9788), (-0.1052, 0.145, -0.9826), (-0.3431, 0.0872, 0.9796), (-0.02312, 0.2679, -0.9813), (-0.2942, 0.1611, 0.9819), (0.09967, 0.3501, -0.9794), (-0.221, 0.2105, 0.9852), (0.3476, 0.4205, -0.6024), (0.3455, 0.3596, -0.6168), (0.3362, 0.3872, -0.1712), (0.3391, 0.3315, -0.186), (0.2, 0.347, 0.2318), (0.2055, 0.2973, 0.2191), (0.05684, 0.3073, 0.5557), (0.06112, 0.2633, 0.546), (-0.04992, 0.2779, 0.7973), (-0.04673, 0.2377, 0.7901), (0.04334, 0.2197, 0.7942), (0.05536, 0.2568, 0.8021), (0.1609, 0.2433, 0.5506), (0.1733, 0.2839, 0.561), (0.3181, 0.2747, 0.2243), (0.3314, 0.3206, 0.2378), (0.465, 0.3063, -0.1809), (0.4832, 0.3578, -0.1652), (0.4827, 0.3323, -0.613), (0.5079, 0.3885, -0.5979), (0.1197, 0.1681, 0.7977), (0.1446, 0.1965, 0.8062), (0.2454, 0.1862, 0.5545), (0.272, 0.2173, 0.5656), (0.4136, 0.2102, 0.2287), (0.4429, 0.2453, 0.2429), (0.5717, 0.2344, -0.1766), (0.6078, 0.2738, -0.1601), (0.5989, 0.2543, -0.6098), (0.6438, 0.2973, -0.594), (0.1707, 0.09098, 0.8001), (0.2043, 0.1063, 0.809), (0.3019, 0.1008, 0.5571), (0.3379, 0.1176, 0.5686), (0.4774, 0.1138, 0.2316), (0.5173, 0.1328, 0.2463), (0.6431, 0.1269, -0.1737), (0.6911, 0.1482, -0.1567), (0.6766, 0.1376, -0.6077), (0.7346, 0.1609, -0.5915), (0.1886, 0.0, 0.8009), (0.2252, 0.0, 0.8099), (0.3218, 0.0, 0.558), (0.3611, 0.0, 0.5697), (0.4998, 0.0, 0.2326), (0.5435, 0.0, 0.2475), (0.6681, 0.0, -0.1727), (0.7204, 0.0, -0.1555), (0.7039, 0.0, -0.6069), (0.7665, 0.0, -0.5906), (0.1708, -0.09098, 0.8001), (0.2043, -0.1063, 0.809), (0.3019, -0.1008, 0.5571), (0.3379, -0.1176, 0.5686), (0.4772, -0.1138, 0.2316), (0.5171, -0.1328, 0.2463), (0.6426, -0.1269, -0.1737), (0.6906, -0.1482, -0.1567), (0.6761, -0.1376, -0.6077), (0.7341, -0.1609, -0.5915), (0.1197, -0.1681, 0.7977), (0.1446, -0.1965, 0.8062), (0.2453, -0.1862, 0.5545), (0.2718, -0.2173, 0.5655), (0.4127, -0.2102, 0.2286), (0.4418, -0.2453, 0.2428), (0.5701, -0.2344, -0.1767), (0.606, -0.2738, -0.1602), (0.597, -0.2543, -0.6099), (0.6416, -0.2973, -0.5942), (0.04335, -0.2197, 0.7942), (0.05536, -0.2568, 0.8021), (0.1605, -0.2433, 0.5506), (0.1728, -0.2839, 0.561), (0.3162, -0.2747, 0.2241), (0.3292, -0.3206, 0.2376), (0.4616, -0.3063, -0.1811), (0.4793, -0.3578, -0.1654), (0.4787, -0.3323, -0.6132), (0.5033, -0.3885, -0.5981), (-0.04669, -0.2377, 0.7901), (-0.04988, -0.2779, 0.7973), (0.06071, -0.2633, 0.546), (0.05639, -0.3073, 0.5557), (0.2035, -0.2973, 0.219), (0.1977, -0.347, 0.2317), (0.3357, -0.3315, -0.1861), (0.3322, -0.3872, -0.1713), (0.3415, -0.3596, -0.6169), (0.343, -0.4205, -0.6025), (-0.1367, -0.2197, 0.786), (-0.155, -0.2568, 0.7925), (-0.03884, -0.2433, 0.5415), (-0.05982, -0.2839, 0.5504), (0.09191, -0.2747, 0.2139), (0.06742, -0.3206, 0.2257), (0.2116, -0.3063, -0.1911), (0.1873, -0.3578, -0.1772), (0.2065, -0.3323, -0.6206), (0.1851, -0.3885, -0.6069), (-0.2131, -0.1681, 0.7825), (-0.2443, -0.1965, 0.7884), (-0.1233, -0.1862, 0.5376), (-0.1584, -0.2173, 0.5458), (-0.002866, -0.2102, 0.2096), (-0.04321, -0.2453, 0.2206), (0.1061, -0.2344, -0.1954), (0.06404, -0.2738, -0.1823), (0.09167, -0.2543, -0.6238), (0.05086, -0.2973, -0.6107), (-0.2642, -0.09098, 0.7801), (-0.3041, -0.1063, 0.7856), (-0.1797, -0.1008, 0.535), (-0.2243, -0.1176, 0.5428), (-0.06641, -0.1138, 0.2066), (-0.1174, -0.1328, 0.2172), (0.03523, -0.1269, -0.1983), (-0.01875, -0.1482, -0.1857), (0.0145, -0.1376, -0.6259), (-0.03936, -0.1609, -0.6132), (-0.2821, 0.0, 0.7793), (-0.325, 0.0, 0.7847), (-0.1995, 0.0, 0.5341), (-0.2474, 0.0, 0.5417), (-0.08881, 0.0, 0.2056), (-0.1435, 0.0, 0.216), (0.01019, 0.0, -0.1993), (-0.04799, 0.0, -0.1869), (-0.01278, 0.0, -0.6267), (-0.07124, 0.0, -0.6141), (-0.2642, 0.09098, 0.7801), (-0.3041, 0.1063, 0.7856), (-0.1797, 0.1008, 0.535), (-0.2243, 0.1176, 0.5428), (-0.06641, 0.1138, 0.2066), (-0.1174, 0.1328, 0.2172), (0.03523, 0.1269, -0.1983), (-0.01875, 0.1482, -0.1857), (0.0145, 0.1376, -0.6259), (-0.03936, 0.1609, -0.6132), (-0.2132, 0.1681, 0.7825), (-0.2445, 0.1965, 0.7884), (-0.1232, 0.1862, 0.5376), (-0.1583, 0.2173, 0.5458), (-0.002608, 0.2102, 0.2096), (-0.04292, 0.2453, 0.2206), (0.1065, 0.2344, -0.1954), (0.06453, 0.2738, -0.1823), (0.09217, 0.2543, -0.6238), (0.05144, 0.2973, -0.6107), (-0.1368, 0.2197, 0.786), (-0.1552, 0.2568, 0.7925), (-0.03864, 0.2433, 0.5414), (-0.05959, 0.2839, 0.5504), (0.09288, 0.2747, 0.2139), (0.06853, 0.3206, 0.2257), (0.2133, 0.3063, -0.1911), (0.1892, 0.3578, -0.1772), (0.2084, 0.3323, -0.6206), (0.1873, 0.3885, -0.6069)], [], [(43, 3, 5, 53), (45, 42, 52, 55), (55, 52, 62, 65), (65, 62, 72, 75), (75, 72, 82, 85), (85, 82, 92, 95), (95, 92, 102, 105), (105, 102, 112, 115), (115, 112, 122, 125), (125, 122, 132, 135), (135, 132, 142, 145), (145, 142, 152, 155), (155, 152, 162, 165), (165, 162, 172, 175), (3, 1, 31, 29, 27, 25, 23, 21, 19, 17, 15, 13, 11, 9, 7, 5), (175, 172, 182, 185), (40, 1, 3, 43), (0, 2, 4, 6, 8, 10, 12, 14, 16, 18, 20, 22, 24, 26, 28, 30), (32, 35, 48, 51), (34, 37, 46, 49), (36, 39, 44, 47), (38, 41, 42, 45), (183, 31, 1, 40), (28, 180, 190, 30), (181, 178, 188, 191), (179, 176, 186, 189), (177, 174, 184, 187), (173, 29, 31, 183), (26, 170, 180, 28), (171, 168, 178, 181), (169, 166, 176, 179), (167, 164, 174, 177), (163, 27, 29, 173), (24, 160, 170, 26), (161, 158, 168, 171), (159, 156, 166, 169), (157, 154, 164, 167), (153, 25, 27, 163), (22, 150, 160, 24), (151, 148, 158, 161), (149, 146, 156, 159), (147, 144, 154, 157), (143, 23, 25, 153), (20, 140, 150, 22), (141, 138, 148, 151), (139, 136, 146, 149), (137, 134, 144, 147), (133, 21, 23, 143), (18, 130, 140, 20), (131, 128, 138, 141), (129, 126, 136, 139), (127, 124, 134, 137), (123, 19, 21, 133), (16, 120, 130, 18), (121, 118, 128, 131), (119, 116, 126, 129), (117, 114, 124, 127), (113, 17, 19, 123), (14, 110, 120, 16), (111, 108, 118, 121), (109, 106, 116, 119), (107, 104, 114, 117), (103, 15, 17, 113), (12, 100, 110, 14), (101, 98, 108, 111), (99, 96, 106, 109), (97, 94, 104, 107), (93, 13, 15, 103), (10, 90, 100, 12), (91, 88, 98, 101), (89, 86, 96, 99), (87, 84, 94, 97), (83, 11, 13, 93), (8, 80, 90, 10), (81, 78, 88, 91), (79, 76, 86, 89), (77, 74, 84, 87), (73, 9, 11, 83), (6, 70, 80, 8), (71, 68, 78, 81), (69, 66, 76, 79), (67, 64, 74, 77), (63, 7, 9, 73), (4, 60, 70, 6), (61, 58, 68, 71), (59, 56, 66, 69), (57, 54, 64, 67), (53, 5, 7, 63), (2, 50, 60, 4), (51, 48, 58, 61), (49, 46, 56, 59), (47, 44, 54, 57), (30, 190, 33, 0), (191, 188, 35, 32), (189, 186, 37, 34), (187, 184, 39, 36), (185, 182, 41, 38), (191, 32, 33, 190), (189, 34, 35, 188), (187, 36, 37, 186), (185, 38, 39, 184), (183, 40, 41, 182), (181, 191, 190, 180), (179, 189, 188, 178), (177, 187, 186, 176), (175, 185, 184, 174), (173, 183, 182, 172), (171, 181, 180, 170), (169, 179, 178, 168), (167, 177, 176, 166), (165, 175, 174, 164), (163, 173, 172, 162), (161, 171, 170, 160), (159, 169, 168, 158), (157, 167, 166, 156), (155, 165, 164, 154), (153, 163, 162, 152), (151, 161, 160, 150), (149, 159, 158, 148), (147, 157, 156, 146), (145, 155, 154, 144), (143, 153, 152, 142), (141, 151, 150, 140), (139, 149, 148, 138), (137, 147, 146, 136), (135, 145, 144, 134), (133, 143, 142, 132), (131, 141, 140, 130), (129, 139, 138, 128), (127, 137, 136, 126), (125, 135, 134, 124), (123, 133, 132, 122), (121, 131, 130, 120), (119, 129, 128, 118), (117, 127, 126, 116), (115, 125, 124, 114), (113, 123, 122, 112), (111, 121, 120, 110), (109, 119, 118, 108), (107, 117, 116, 106), (105, 115, 114, 104), (103, 113, 112, 102), (101, 111, 110, 100), (99, 109, 108, 98), (97, 107, 106, 96), (95, 105, 104, 94), (93, 103, 102, 92), (91, 101, 100, 90), (89, 99, 98, 88), (87, 97, 96, 86), (85, 95, 94, 84), (83, 93, 92, 82), (81, 91, 90, 80), (79, 89, 88, 78), (77, 87, 86, 76), (75, 85, 84, 74), (73, 83, 82, 72), (71, 81, 80, 70), (69, 79, 78, 68), (67, 77, 76, 66), (65, 75, 74, 64), (63, 73, 72, 62), (61, 71, 70, 60), (59, 69, 68, 58), (57, 67, 66, 56), (55, 65, 64, 54), (53, 63, 62, 52), (51, 61, 60, 50), (49, 59, 58, 48), (47, 57, 56, 46), (45, 55, 54, 44), (43, 53, 52, 42), (32, 51, 50, 33), (34, 49, 48, 35), (36, 47, 46, 37), (38, 45, 44, 39), (40, 43, 42, 41), (0, 33, 50, 2)])
_uv = me_cylinder_001.uv_layers.new(name='UVMap')
_uv.uv.foreach_set('vector', [0.9375, 0.9216, 0.9375, 1.0, 0.875, 1.0, 0.875, 0.9216, 0.9375, 0.8382, 0.9375, 0.9118, 0.875, 0.9118, 0.875, 0.8382, 0.875, 0.8382, 0.875, 0.9118, 0.8125, 0.9118, 0.8125, 0.8382, 0.8125, 0.8382, 0.8125, 0.9118, 0.75, 0.9118, 0.75, 0.8382, 0.75, 0.8382, 0.75, 0.9118, 0.6875, 0.9118, 0.6875, 0.8382, 0.6875, 0.8382, 0.6875, 0.9118, 0.625, 0.9118, 0.625, 0.8382, 0.625, 0.8382, 0.625, 0.9118, 0.5625, 0.9118, 0.5625, 0.8382, 0.5625, 0.8382, 0.5625, 0.9118, 0.5, 0.9118, 0.5, 0.8382, 0.5, 0.8382, 0.5, 0.9118, 0.4375, 0.9118, 0.4375, 0.8382, 0.4375, 0.8382, 0.4375, 0.9118, 0.375, 0.9118, 0.375, 0.8382, 0.375, 0.8382, 0.375, 0.9118, 0.3125, 0.9118, 0.3125, 0.8382, 0.3125, 0.8382, 0.3125, 0.9118, 0.25, 0.9118, 0.25, 0.8382, 0.25, 0.8382, 0.25, 0.9118, 0.1875, 0.9118, 0.1875, 0.8382, 0.1875, 0.8382, 0.1875, 0.9118, 0.125, 0.9118, 0.125, 0.8382, 0.3418, 0.4717, 0.25, 0.49, 0.1582, 0.4717, 0.08029, 0.4197, 0.02827, 0.3418, 0.01, 0.25, 0.02827, 0.1582, 0.08029, 0.08029, 0.1582, 0.02827, 0.25, 0.01, 0.3418, 0.02827, 0.4197, 0.08029, 0.4717, 0.1582, 0.49, 0.25, 0.4717, 0.3418, 0.4197, 0.4197, 0.125, 0.8382, 0.125, 0.9118, 0.0625, 0.9118, 0.0625, 0.8382, 1.0, 0.9216, 1.0, 1.0, 0.9375, 1.0, 0.9375, 0.9216, 0.75, 0.49, 0.8418, 0.4717, 0.9197, 0.4197, 0.9717, 0.3418, 0.99, 0.25, 0.9717, 0.1582, 0.9197, 0.08029, 0.8418, 0.02827, 0.75, 0.01, 0.6582, 0.02827, 0.5803, 0.08029, 0.5283, 0.1582, 0.51, 0.25, 0.5283, 0.3418, 0.5803, 0.4197, 0.6582, 0.4717, 1.0, 0.5882, 1.0, 0.6618, 0.9375, 0.6618, 0.9375, 0.5882, 1.0, 0.6716, 1.0, 0.7451, 0.9375, 0.7451, 0.9375, 0.6716, 1.0, 0.7549, 1.0, 0.8284, 0.9375, 0.8284, 0.9375, 0.7549, 1.0, 0.8382, 1.0, 0.9118, 0.9375, 0.9118, 0.9375, 0.8382, 0.0625, 0.9216, 0.0625, 1.0, 0.0, 1.0, 0.0, 0.9216, 0.125, 0.5, 0.125, 0.5784, 0.0625, 0.5784, 0.0625, 0.5, 0.125, 0.5882, 0.125, 0.6618, 0.0625, 0.6618, 0.0625, 0.5882, 0.125, 0.6716, 0.125, 0.7451, 0.0625, 0.7451, 0.0625, 0.6716, 0.125, 0.7549, 0.125, 0.8284, 0.0625, 0.8284, 0.0625, 0.7549, 0.125, 0.9216, 0.125, 1.0, 0.0625, 1.0, 0.0625, 0.9216, 0.1875, 0.5, 0.1875, 0.5784, 0.125, 0.5784, 0.125, 0.5, 0.1875, 0.5882, 0.1875, 0.6618, 0.125, 0.6618, 0.125, 0.5882, 0.1875, 0.6716, 0.1875, 0.7451, 0.125, 0.7451, 0.125, 0.6716, 0.1875, 0.7549, 0.1875, 0.8284, 0.125, 0.8284, 0.125, 0.7549, 0.1875, 0.9216, 0.1875, 1.0, 0.125, 1.0, 0.125, 0.9216, 0.25, 0.5, 0.25, 0.5784, 0.1875, 0.5784, 0.1875, 0.5, 0.25, 0.5882, 0.25, 0.6618, 0.1875, 0.6618, 0.1875, 0.5882, 0.25, 0.6716, 0.25, 0.7451, 0.1875, 0.7451, 0.1875, 0.6716, 0.25, 0.7549, 0.25, 0.8284, 0.1875, 0.8284, 0.1875, 0.7549, 0.25, 0.9216, 0.25, 1.0, 0.1875, 1.0, 0.1875, 0.9216, 0.3125, 0.5, 0.3125, 0.5784, 0.25, 0.5784, 0.25, 0.5, 0.3125, 0.5882, 0.3125, 0.6618, 0.25, 0.6618, 0.25, 0.5882, 0.3125, 0.6716, 0.3125, 0.7451, 0.25, 0.7451, 0.25, 0.6716, 0.3125, 0.7549, 0.3125, 0.8284, 0.25, 0.8284, 0.25, 0.7549, 0.3125, 0.9216, 0.3125, 1.0, 0.25, 1.0, 0.25, 0.9216, 0.375, 0.5, 0.375, 0.5784, 0.3125, 0.5784, 0.3125, 0.5, 0.375, 0.5882, 0.375, 0.6618, 0.3125, 0.6618, 0.3125, 0.5882, 0.375, 0.6716, 0.375, 0.7451, 0.3125, 0.7451, 0.3125, 0.6716, 0.375, 0.7549, 0.375, 0.8284, 0.3125, 0.8284, 0.3125, 0.7549, 0.375, 0.9216, 0.375, 1.0, 0.3125, 1.0, 0.3125, 0.9216, 0.4375, 0.5, 0.4375, 0.5784, 0.375, 0.5784, 0.375, 0.5, 0.4375, 0.5882, 0.4375, 0.6618, 0.375, 0.6618, 0.375, 0.5882, 0.4375, 0.6716, 0.4375, 0.7451, 0.375, 0.7451, 0.375, 0.6716, 0.4375, 0.7549, 0.4375, 0.8284, 0.375, 0.8284, 0.375, 0.7549, 0.4375, 0.9216, 0.4375, 1.0, 0.375, 1.0, 0.375, 0.9216, 0.5, 0.5, 0.5, 0.5784, 0.4375, 0.5784, 0.4375, 0.5, 0.5, 0.5882, 0.5, 0.6618, 0.4375, 0.6618, 0.4375, 0.5882, 0.5, 0.6716, 0.5, 0.7451, 0.4375, 0.7451, 0.4375, 0.6716, 0.5, 0.7549, 0.5, 0.8284, 0.4375, 0.8284, 0.4375, 0.7549, 0.5, 0.9216, 0.5, 1.0, 0.4375, 1.0, 0.4375, 0.9216, 0.5625, 0.5, 0.5625, 0.5784, 0.5, 0.5784, 0.5, 0.5, 0.5625, 0.5882, 0.5625, 0.6618, 0.5, 0.6618, 0.5, 0.5882, 0.5625, 0.6716, 0.5625, 0.7451, 0.5, 0.7451, 0.5, 0.6716, 0.5625, 0.7549, 0.5625, 0.8284, 0.5, 0.8284, 0.5, 0.7549, 0.5625, 0.9216, 0.5625, 1.0, 0.5, 1.0, 0.5, 0.9216, 0.625, 0.5, 0.625, 0.5784, 0.5625, 0.5784, 0.5625, 0.5, 0.625, 0.5882, 0.625, 0.6618, 0.5625, 0.6618, 0.5625, 0.5882, 0.625, 0.6716, 0.625, 0.7451, 0.5625, 0.7451, 0.5625, 0.6716, 0.625, 0.7549, 0.625, 0.8284, 0.5625, 0.8284, 0.5625, 0.7549, 0.625, 0.9216, 0.625, 1.0, 0.5625, 1.0, 0.5625, 0.9216, 0.6875, 0.5, 0.6875, 0.5784, 0.625, 0.5784, 0.625, 0.5, 0.6875, 0.5882, 0.6875, 0.6618, 0.625, 0.6618, 0.625, 0.5882, 0.6875, 0.6716, 0.6875, 0.7451, 0.625, 0.7451, 0.625, 0.6716, 0.6875, 0.7549, 0.6875, 0.8284, 0.625, 0.8284, 0.625, 0.7549, 0.6875, 0.9216, 0.6875, 1.0, 0.625, 1.0, 0.625, 0.9216, 0.75, 0.5, 0.75, 0.5784, 0.6875, 0.5784, 0.6875, 0.5, 0.75, 0.5882, 0.75, 0.6618, 0.6875, 0.6618, 0.6875, 0.5882, 0.75, 0.6716, 0.75, 0.7451, 0.6875, 0.7451, 0.6875, 0.6716, 0.75, 0.7549, 0.75, 0.8284, 0.6875, 0.8284, 0.6875, 0.7549, 0.75, 0.9216, 0.75, 1.0, 0.6875, 1.0, 0.6875, 0.9216, 0.8125, 0.5, 0.8125, 0.5784, 0.75, 0.5784, 0.75, 0.5, 0.8125, 0.5882, 0.8125, 0.6618, 0.75, 0.6618, 0.75, 0.5882, 0.8125, 0.6716, 0.8125, 0.7451, 0.75, 0.7451, 0.75, 0.6716, 0.8125, 0.7549, 0.8125, 0.8284, 0.75, 0.8284, 0.75, 0.7549, 0.8125, 0.9216, 0.8125, 1.0, 0.75, 1.0, 0.75, 0.9216, 0.875, 0.5, 0.875, 0.5784, 0.8125, 0.5784, 0.8125, 0.5, 0.875, 0.5882, 0.875, 0.6618, 0.8125, 0.6618, 0.8125, 0.5882, 0.875, 0.6716, 0.875, 0.7451, 0.8125, 0.7451, 0.8125, 0.6716, 0.875, 0.7549, 0.875, 0.8284, 0.8125, 0.8284, 0.8125, 0.7549, 0.875, 0.9216, 0.875, 1.0, 0.8125, 1.0, 0.8125, 0.9216, 0.9375, 0.5, 0.9375, 0.5784, 0.875, 0.5784, 0.875, 0.5, 0.9375, 0.5882, 0.9375, 0.6618, 0.875, 0.6618, 0.875, 0.5882, 0.9375, 0.6716, 0.9375, 0.7451, 0.875, 0.7451, 0.875, 0.6716, 0.9375, 0.7549, 0.9375, 0.8284, 0.875, 0.8284, 0.875, 0.7549, 0.0625, 0.5, 0.0625, 0.5784, 0.0, 0.5784, 0.0, 0.5, 0.0625, 0.5882, 0.0625, 0.6618, 0.0, 0.6618, 0.0, 0.5882, 0.0625, 0.6716, 0.0625, 0.7451, 0.0, 0.7451, 0.0, 0.6716, 0.0625, 0.7549, 0.0625, 0.8284, 0.0, 0.8284, 0.0, 0.7549, 0.0625, 0.8382, 0.0625, 0.9118, 0.0, 0.9118, 0.0, 0.8382, 0.0625, 0.5882, 0.0, 0.5882, 0.0, 0.5784, 0.0625, 0.5784, 0.0625, 0.6716, 0.0, 0.6716, 0.0, 0.6618, 0.0625, 0.6618, 0.0625, 0.7549, 0.0, 0.7549, 0.0, 0.7451, 0.0625, 0.7451, 0.0625, 0.8382, 0.0, 0.8382, 0.0, 0.8284, 0.0625, 0.8284, 0.0625, 0.9216, 0.0, 0.9216, 0.0, 0.9118, 0.0625, 0.9118, 0.125, 0.5882, 0.0625, 0.5882, 0.0625, 0.5784, 0.125, 0.5784, 0.125, 0.6716, 0.0625, 0.6716, 0.0625, 0.6618, 0.125, 0.6618, 0.125, 0.7549, 0.0625, 0.7549, 0.0625, 0.7451, 0.125, 0.7451, 0.125, 0.8382, 0.0625, 0.8382, 0.0625, 0.8284, 0.125, 0.8284, 0.125, 0.9216, 0.0625, 0.9216, 0.0625, 0.9118, 0.125, 0.9118, 0.1875, 0.5882, 0.125, 0.5882, 0.125, 0.5784, 0.1875, 0.5784, 0.1875, 0.6716, 0.125, 0.6716, 0.125, 0.6618, 0.1875, 0.6618, 0.1875, 0.7549, 0.125, 0.7549, 0.125, 0.7451, 0.1875, 0.7451, 0.1875, 0.8382, 0.125, 0.8382, 0.125, 0.8284, 0.1875, 0.8284, 0.1875, 0.9216, 0.125, 0.9216, 0.125, 0.9118, 0.1875, 0.9118, 0.25, 0.5882, 0.1875, 0.5882, 0.1875, 0.5784, 0.25, 0.5784, 0.25, 0.6716, 0.1875, 0.6716, 0.1875, 0.6618, 0.25, 0.6618, 0.25, 0.7549, 0.1875, 0.7549, 0.1875, 0.7451, 0.25, 0.7451, 0.25, 0.8382, 0.1875, 0.8382, 0.1875, 0.8284, 0.25, 0.8284, 0.25, 0.9216, 0.1875, 0.9216, 0.1875, 0.9118, 0.25, 0.9118, 0.3125, 0.5882, 0.25, 0.5882, 0.25, 0.5784, 0.3125, 0.5784, 0.3125, 0.6716, 0.25, 0.6716, 0.25, 0.6618, 0.3125, 0.6618, 0.3125, 0.7549, 0.25, 0.7549, 0.25, 0.7451, 0.3125, 0.7451, 0.3125, 0.8382, 0.25, 0.8382, 0.25, 0.8284, 0.3125, 0.8284, 0.3125, 0.9216, 0.25, 0.9216, 0.25, 0.9118, 0.3125, 0.9118, 0.375, 0.5882, 0.3125, 0.5882, 0.3125, 0.5784, 0.375, 0.5784, 0.375, 0.6716, 0.3125, 0.6716, 0.3125, 0.6618, 0.375, 0.6618, 0.375, 0.7549, 0.3125, 0.7549, 0.3125, 0.7451, 0.375, 0.7451, 0.375, 0.8382, 0.3125, 0.8382, 0.3125, 0.8284, 0.375, 0.8284, 0.375, 0.9216, 0.3125, 0.9216, 0.3125, 0.9118, 0.375, 0.9118, 0.4375, 0.5882, 0.375, 0.5882, 0.375, 0.5784, 0.4375, 0.5784, 0.4375, 0.6716, 0.375, 0.6716, 0.375, 0.6618, 0.4375, 0.6618, 0.4375, 0.7549, 0.375, 0.7549, 0.375, 0.7451, 0.4375, 0.7451, 0.4375, 0.8382, 0.375, 0.8382, 0.375, 0.8284, 0.4375, 0.8284, 0.4375, 0.9216, 0.375, 0.9216, 0.375, 0.9118, 0.4375, 0.9118, 0.5, 0.5882, 0.4375, 0.5882, 0.4375, 0.5784, 0.5, 0.5784, 0.5, 0.6716, 0.4375, 0.6716, 0.4375, 0.6618, 0.5, 0.6618, 0.5, 0.7549, 0.4375, 0.7549, 0.4375, 0.7451, 0.5, 0.7451, 0.5, 0.8382, 0.4375, 0.8382, 0.4375, 0.8284, 0.5, 0.8284, 0.5, 0.9216, 0.4375, 0.9216, 0.4375, 0.9118, 0.5, 0.9118, 0.5625, 0.5882, 0.5, 0.5882, 0.5, 0.5784, 0.5625, 0.5784, 0.5625, 0.6716, 0.5, 0.6716, 0.5, 0.6618, 0.5625, 0.6618, 0.5625, 0.7549, 0.5, 0.7549, 0.5, 0.7451, 0.5625, 0.7451, 0.5625, 0.8382, 0.5, 0.8382, 0.5, 0.8284, 0.5625, 0.8284, 0.5625, 0.9216, 0.5, 0.9216, 0.5, 0.9118, 0.5625, 0.9118, 0.625, 0.5882, 0.5625, 0.5882, 0.5625, 0.5784, 0.625, 0.5784, 0.625, 0.6716, 0.5625, 0.6716, 0.5625, 0.6618, 0.625, 0.6618, 0.625, 0.7549, 0.5625, 0.7549, 0.5625, 0.7451, 0.625, 0.7451, 0.625, 0.8382, 0.5625, 0.8382, 0.5625, 0.8284, 0.625, 0.8284, 0.625, 0.9216, 0.5625, 0.9216, 0.5625, 0.9118, 0.625, 0.9118, 0.6875, 0.5882, 0.625, 0.5882, 0.625, 0.5784, 0.6875, 0.5784, 0.6875, 0.6716, 0.625, 0.6716, 0.625, 0.6618, 0.6875, 0.6618, 0.6875, 0.7549, 0.625, 0.7549, 0.625, 0.7451, 0.6875, 0.7451, 0.6875, 0.8382, 0.625, 0.8382, 0.625, 0.8284, 0.6875, 0.8284, 0.6875, 0.9216, 0.625, 0.9216, 0.625, 0.9118, 0.6875, 0.9118, 0.75, 0.5882, 0.6875, 0.5882, 0.6875, 0.5784, 0.75, 0.5784, 0.75, 0.6716, 0.6875, 0.6716, 0.6875, 0.6618, 0.75, 0.6618, 0.75, 0.7549, 0.6875, 0.7549, 0.6875, 0.7451, 0.75, 0.7451, 0.75, 0.8382, 0.6875, 0.8382, 0.6875, 0.8284, 0.75, 0.8284, 0.75, 0.9216, 0.6875, 0.9216, 0.6875, 0.9118, 0.75, 0.9118, 0.8125, 0.5882, 0.75, 0.5882, 0.75, 0.5784, 0.8125, 0.5784, 0.8125, 0.6716, 0.75, 0.6716, 0.75, 0.6618, 0.8125, 0.6618, 0.8125, 0.7549, 0.75, 0.7549, 0.75, 0.7451, 0.8125, 0.7451, 0.8125, 0.8382, 0.75, 0.8382, 0.75, 0.8284, 0.8125, 0.8284, 0.8125, 0.9216, 0.75, 0.9216, 0.75, 0.9118, 0.8125, 0.9118, 0.875, 0.5882, 0.8125, 0.5882, 0.8125, 0.5784, 0.875, 0.5784, 0.875, 0.6716, 0.8125, 0.6716, 0.8125, 0.6618, 0.875, 0.6618, 0.875, 0.7549, 0.8125, 0.7549, 0.8125, 0.7451, 0.875, 0.7451, 0.875, 0.8382, 0.8125, 0.8382, 0.8125, 0.8284, 0.875, 0.8284, 0.875, 0.9216, 0.8125, 0.9216, 0.8125, 0.9118, 0.875, 0.9118, 0.9375, 0.5882, 0.875, 0.5882, 0.875, 0.5784, 0.9375, 0.5784, 0.9375, 0.6716, 0.875, 0.6716, 0.875, 0.6618, 0.9375, 0.6618, 0.9375, 0.7549, 0.875, 0.7549, 0.875, 0.7451, 0.9375, 0.7451, 0.9375, 0.8382, 0.875, 0.8382, 0.875, 0.8284, 0.9375, 0.8284, 0.9375, 0.9216, 0.875, 0.9216, 0.875, 0.9118, 0.9375, 0.9118, 1.0, 0.5882, 0.9375, 0.5882, 0.9375, 0.5784, 1.0, 0.5784, 1.0, 0.6716, 0.9375, 0.6716, 0.9375, 0.6618, 1.0, 0.6618, 1.0, 0.7549, 0.9375, 0.7549, 0.9375, 0.7451, 1.0, 0.7451, 1.0, 0.8382, 0.9375, 0.8382, 0.9375, 0.8284, 1.0, 0.8284, 1.0, 0.9216, 0.9375, 0.9216, 0.9375, 0.9118, 1.0, 0.9118, 1.0, 0.5, 1.0, 0.5784, 0.9375, 0.5784, 0.9375, 0.5])
me_cylinder_001.update()

# ---- objects
ob_plane = bpy.data.objects.new('Plane', me_plane)
ob_plane_001 = bpy.data.objects.new('Plane.001', me_plane_002)
ob_plane_002 = bpy.data.objects.new('Plane.002', me_plane_003)
ob_plane_003 = bpy.data.objects.new('Plane.003', me_plane_004)
ob_plane_004 = bpy.data.objects.new('Plane.004', me_plane_005)
ob_plane_005 = bpy.data.objects.new('Plane.005', me_plane_006)
ob_plane_006 = bpy.data.objects.new('Plane.006', me_plane_007)
ob_plane_007 = bpy.data.objects.new('Plane.007', me_plane_008)
ob_cylinder_001 = bpy.data.objects.new('Cylinder.001', me_cylinder_002)
ob_plane_008 = bpy.data.objects.new('Plane.008', me_plane_009)
ob_cylinder = bpy.data.objects.new('Cylinder', me_cylinder_001)

# ---- transforms, parenting, visibility, modifiers, constraints
ob_plane.location = (-0.008497, 0.004791, 6.351)
ob_plane.rotation_euler = (0.0, -0.0, 0.2237)
ob_plane.scale = (1.0, 1.76, 1.0)
_m = ob_plane.modifiers.new('Solidify', 'SOLIDIFY')
_m.thickness = 0.03
ob_plane_001.location = (-0.008497, 0.004791, 6.351)
ob_plane_001.rotation_euler = (0.0, -0.0, -0.8365)
ob_plane_001.scale = (1.0, 1.76, 1.0)
_m = ob_plane_001.modifiers.new('Solidify', 'SOLIDIFY')
_m.thickness = 0.03
ob_plane_002.location = (-0.01863, 0.0001271, 6.346)
ob_plane_002.rotation_euler = (0.0, -0.0, -2.014)
ob_plane_002.scale = (0.9205, 1.62, 0.9205)
_m = ob_plane_002.modifiers.new('Solidify', 'SOLIDIFY')
_m.thickness = 0.03
ob_plane_003.location = (-0.008497, 0.004791, 6.351)
ob_plane_003.rotation_euler = (0.0, -0.0, -3.342)
ob_plane_003.scale = (1.0, 1.76, 1.409)
_m = ob_plane_003.modifiers.new('Solidify', 'SOLIDIFY')
_m.thickness = 0.03
ob_plane_004.location = (-0.008497, 0.004791, 6.351)
ob_plane_004.rotation_euler = (0.0, -0.0, -4.842)
ob_plane_004.scale = (0.9992, 1.681, 1.0)
_m = ob_plane_004.modifiers.new('Solidify', 'SOLIDIFY')
_m.thickness = 0.03
ob_plane_005.location = (-0.008497, 0.004791, 6.322)
ob_plane_005.rotation_euler = (0.2221, -0.01308, 0.6577)
ob_plane_005.scale = (0.5843, 1.029, 0.5843)
_m = ob_plane_005.modifiers.new('Solidify', 'SOLIDIFY')
_m.thickness = 0.03
ob_plane_006.location = (-0.008497, 0.004791, 6.322)
ob_plane_006.rotation_euler = (0.2221, -0.01308, 2.43)
ob_plane_006.scale = (0.6577, 1.158, 0.6577)
_m = ob_plane_006.modifiers.new('Solidify', 'SOLIDIFY')
_m.thickness = 0.03
ob_plane_007.location = (-0.008497, 0.004791, 6.322)
ob_plane_007.rotation_euler = (0.2221, -0.01308, 4.595)
ob_plane_007.scale = (0.5843, 1.029, 0.5843)
_m = ob_plane_007.modifiers.new('Solidify', 'SOLIDIFY')
_m.thickness = 0.03
ob_cylinder_001.location = (0.0, 0.0, 3.069)
ob_cylinder_001.scale = (0.9095, 0.9095, 3.102)
ob_plane_008.location = (-0.1921, -0.001434, 6.296)
ob_plane_008.rotation_euler = (-0.05295, -0.2286, 0.2298)
ob_plane_008.scale = (1.0, 1.76, 1.0)
_m = ob_plane_008.modifiers.new('Solidify', 'SOLIDIFY')
_m.thickness = 0.03
ob_cylinder.location = (0.0, 0.0, 3.069)
ob_cylinder.scale = (1.0, 1.0, 3.102)

# ---- collection membership
col_collection_2.objects.link(ob_plane)
col_collection_2.objects.link(ob_plane_001)
col_collection_2.objects.link(ob_plane_002)
col_collection_2.objects.link(ob_plane_003)
col_collection_2.objects.link(ob_plane_004)
col_collection_2.objects.link(ob_plane_005)
col_collection_2.objects.link(ob_plane_006)
col_collection_2.objects.link(ob_plane_007)
col_collection_2.objects.link(ob_cylinder_001)
col_collection_2_001.objects.link(ob_plane_008)
col_collection_2_001.objects.link(ob_cylinder)
def _layer_coll(name, lc=None):
    lc = lc or bpy.context.view_layer.layer_collection
    for c in lc.children:
        if c.name == name: return c
        r = _layer_coll(name, c)
        if r: return r
_layer_coll('Collection 2').exclude = True

# ---- scene / render settings (as saved in the file)
scene.frame_start = 1; scene.frame_end = 250; scene.frame_set(35)
scene.render.engine = 'BLENDER_EEVEE_NEXT'
scene.cycles.sampling_pattern = 'TABULATED_SOBOL'
scene.view_settings.view_transform = 'Filmic'
bpy.context.view_layer.update()

# ---- added for rendering (the .blend has no active camera and no usable light): camera, sun
cam_auto = bpy.data.cameras.new('AutoCamera')
cam_auto.lens = 50.0
cam_auto.sensor_width = 36.0
cam_auto.clip_end = 1000.0
ob_auto_camera = bpy.data.objects.new('AutoCamera', cam_auto)
scene.collection.objects.link(ob_auto_camera)
ob_auto_camera.location = (13.6138, -16.4927, 14.4386)
ob_auto_camera.rotation_euler = (1.09748, -7.21219e-08, 0.694738)
scene.camera = ob_auto_camera
light_auto_sun = bpy.data.lights.new('AutoSun', 'SUN')
light_auto_sun.energy = 3.0
light_auto_sun.angle = 0.0523599
ob_auto_sun = bpy.data.objects.new('AutoSun', light_auto_sun)
scene.collection.objects.link(ob_auto_sun)
ob_auto_sun.rotation_euler = (0.872665, 0.174533, 0.523599)
bpy.context.view_layer.update()
